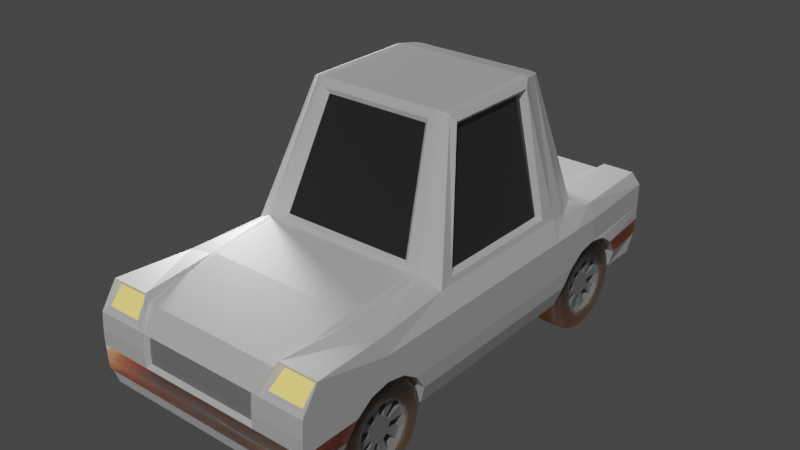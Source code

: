 # Source: picocar.blend  (saved by Blender 4.0.36; exported with 4.5.12 LTS)
import bpy
from mathutils import Matrix  # noqa: F401  (used for matrix-valued properties, if any)

bpy.ops.wm.read_factory_settings(use_empty=True)
scene = bpy.context.scene
scene.name = 'Scene'

# ---- materials (node trees are filled in below, after node groups)
mat_material_001 = bpy.data.materials.new('Material.001')
mat_material_001.use_transparent_shadow = False
mat_material_002 = bpy.data.materials.new('Material.002')
mat_material_002.use_transparent_shadow = False
mat_material_004 = bpy.data.materials.new('Material.004')
mat_material_004.use_transparent_shadow = False
mat_material_005 = bpy.data.materials.new('Material.005')
mat_material_005.use_transparent_shadow = False
mat_material_006 = bpy.data.materials.new('Material.006')
mat_material_006.use_transparent_shadow = False
mat_material_008 = bpy.data.materials.new('Material.008')
mat_material_008.use_transparent_shadow = False
mat_material_007 = bpy.data.materials.new('Material.007')
mat_material_007.use_transparent_shadow = False

# ---- material node trees
mat_material_001.use_nodes = True; mat_material_001.node_tree.nodes.clear()
_N = mat_material_001.node_tree.nodes; _L = mat_material_001.node_tree.links
n0 = _N.new('ShaderNodeBsdfPrincipled'); n0.name = 'Principled BSDF'; n0.location = (10, 300)
n0.distribution = 'GGX'
n0.subsurface_method = 'RANDOM_WALK_SKIN'
n0.inputs[0].default_value = (1.0, 1.0, 1.0, 1.0)
n0.inputs[2].default_value = 0.3819
n0.inputs[3].default_value = 1.45
n0.inputs[13].default_value = 0.7559
n0.inputs[27].default_value = (0.0, 0.0, 0.0, 1.0)
n0.inputs[28].default_value = 1.0
n1 = _N.new('ShaderNodeOutputMaterial'); n1.name = 'Material Output'; n1.location = (300, 300)
_L.new(n0.outputs[0], n1.inputs[0])
n1.is_active_output = True
mat_material_002.use_nodes = True; mat_material_002.node_tree.nodes.clear()
_N = mat_material_002.node_tree.nodes; _L = mat_material_002.node_tree.links
n0 = _N.new('ShaderNodeBsdfPrincipled'); n0.name = 'Principled BSDF'; n0.location = (10, 300)
n0.distribution = 'GGX'
n0.subsurface_method = 'RANDOM_WALK_SKIN'
n0.inputs[0].default_value = (0.0331, 0.0331, 0.0331, 1.0)
n0.inputs[2].default_value = 0.08268
n0.inputs[3].default_value = 1.45
n0.inputs[13].default_value = 1.0
n0.inputs[24].default_value = 0.1087
n0.inputs[27].default_value = (0.0, 0.0, 0.0, 1.0)
n0.inputs[28].default_value = 1.0
n1 = _N.new('ShaderNodeOutputMaterial'); n1.name = 'Material Output'; n1.location = (300, 300)
_L.new(n0.outputs[0], n1.inputs[0])
n1.is_active_output = True
mat_material_004.use_nodes = True; mat_material_004.node_tree.nodes.clear()
_N = mat_material_004.node_tree.nodes; _L = mat_material_004.node_tree.links
n0 = _N.new('ShaderNodeOutputMaterial'); n0.name = 'Material Output'; n0.location = (300, 300)
n1 = _N.new('ShaderNodeEmission'); n1.name = 'Emission'; n1.location = (10, 300)
n1.inputs[0].default_value = (1.0, 0.7381, 0.181, 1.0)
_L.new(n1.outputs[0], n0.inputs[0])
n0.is_active_output = True
mat_material_005.use_nodes = True; mat_material_005.node_tree.nodes.clear()
_N = mat_material_005.node_tree.nodes; _L = mat_material_005.node_tree.links
n0 = _N.new('ShaderNodeOutputMaterial'); n0.name = 'Material Output'; n0.location = (300, 300)
n1 = _N.new('ShaderNodeEmission'); n1.name = 'Emission'; n1.location = (10, 300)
n1.inputs[0].default_value = (1.0, 0.02661, 0.008336, 1.0)
_L.new(n1.outputs[0], n0.inputs[0])
n0.is_active_output = True
mat_material_006.use_nodes = True; mat_material_006.node_tree.nodes.clear()
_N = mat_material_006.node_tree.nodes; _L = mat_material_006.node_tree.links
n0 = _N.new('ShaderNodeBsdfPrincipled'); n0.name = 'Principled BSDF'; n0.location = (10, 300)
n0.distribution = 'GGX'
n0.subsurface_method = 'RANDOM_WALK_SKIN'
n0.inputs[0].default_value = (0.05781, 0.05781, 0.05781, 1.0)
n0.inputs[2].default_value = 1.0
n0.inputs[3].default_value = 1.45
n0.inputs[8].default_value = 1.0
n0.inputs[10].default_value = 0.3228
n0.inputs[27].default_value = (0.0, 0.0, 0.0, 1.0)
n0.inputs[28].default_value = 1.0
n1 = _N.new('ShaderNodeOutputMaterial'); n1.name = 'Material Output'; n1.location = (300, 300)
_L.new(n0.outputs[0], n1.inputs[0])
n1.is_active_output = True
mat_material_008.use_nodes = True; mat_material_008.node_tree.nodes.clear()
_N = mat_material_008.node_tree.nodes; _L = mat_material_008.node_tree.links
n0 = _N.new('ShaderNodeBsdfPrincipled'); n0.name = 'Principled BSDF'; n0.location = (10, 300)
n0.distribution = 'GGX'
n0.subsurface_method = 'RANDOM_WALK_SKIN'
n0.inputs[0].default_value = (0.3672, 0.3672, 0.3672, 1.0)
n0.inputs[2].default_value = 0.185
n0.inputs[3].default_value = 1.45
n0.inputs[13].default_value = 0.9331
n0.inputs[27].default_value = (0.0, 0.0, 0.0, 1.0)
n0.inputs[28].default_value = 1.0
n1 = _N.new('ShaderNodeOutputMaterial'); n1.name = 'Material Output'; n1.location = (300, 300)
_L.new(n0.outputs[0], n1.inputs[0])
n1.is_active_output = True
mat_material_007.use_nodes = True; mat_material_007.node_tree.nodes.clear()
_N = mat_material_007.node_tree.nodes; _L = mat_material_007.node_tree.links
n0 = _N.new('ShaderNodeBsdfPrincipled'); n0.name = 'Principled BSDF'; n0.location = (10, 300)
n0.distribution = 'GGX'
n0.subsurface_method = 'RANDOM_WALK_SKIN'
n0.inputs[0].default_value = (0.3672, 0.3672, 0.3672, 1.0)
n0.inputs[2].default_value = 0.185
n0.inputs[3].default_value = 1.45
n0.inputs[13].default_value = 0.9331
n0.inputs[27].default_value = (0.0, 0.0, 0.0, 1.0)
n0.inputs[28].default_value = 1.0
n1 = _N.new('ShaderNodeOutputMaterial'); n1.name = 'Material Output'; n1.location = (300, 300)
_L.new(n0.outputs[0], n1.inputs[0])
n1.is_active_output = True

# ---- world
world_world = bpy.data.worlds.new('World'); scene.world = world_world
world_world.use_nodes = True; world_world.node_tree.nodes.clear()
_N = world_world.node_tree.nodes; _L = world_world.node_tree.links
n0 = _N.new('ShaderNodeOutputWorld'); n0.name = 'World Output'; n0.location = (300, 300)
n1 = _N.new('ShaderNodeBackground'); n1.name = 'Background'; n1.location = (10, 300)
n1.inputs[0].default_value = (0.05088, 0.05088, 0.05088, 1.0)
_L.new(n1.outputs[0], n0.inputs[0])
n0.is_active_output = True
world_world.color = (0.05088, 0.05088, 0.05088)
world_world.use_sun_shadow = False
world_world.sun_shadow_jitter_overblur = 0.0

# ---- lights
light_sun = bpy.data.lights.new('Sun', 'SUN')
light_sun.transmission_factor = 0.0
light_sun.energy = 1.0
light_sun.shadow_soft_size = 0.125
light_point = bpy.data.lights.new('Point', 'POINT')
light_point.transmission_factor = 0.0
light_point.use_soft_falloff = False
light_point.energy = 323.5
light_point.shadow_soft_size = 0.25
light_point.shadow_maximum_resolution = 0.006
light_point.use_absolute_resolution = True

# ---- meshes
me_circle_001 = bpy.data.meshes.new('Circle.001')
me_circle_001.from_pydata([(1.246, -2.093, 2.135), (0.863, -2.169, 2.259), (0.5385, -2.386, 2.284), (0.3218, -2.711, 2.284), (0.2456, -3.093, 2.284), (0.3218, -3.476, 2.284), (0.5385, -3.8, 2.284), (0.863, -4.017, 2.259), (1.246, -4.093, 2.135), (1.246, 3.907, 2.135), (0.863, 3.831, 2.259), (0.5385, 3.614, 2.284), (0.3218, 3.289, 2.284), (0.2456, 2.907, 2.284), (0.3218, 2.524, 2.284), (0.5385, 2.2, 2.284), (0.863, 1.983, 2.259), (1.246, 1.907, 2.135), (0.2456, -4.97, 2.284), (0.3218, -4.97, 2.284), (0.5385, -4.97, 2.284), (0.863, -4.97, 2.259), (1.246, -4.893, 2.135), (1.246, 4.63, 2.135), (0.863, 4.813, 2.155), (0.5385, 4.813, 2.179), (0.3218, 4.813, 2.179), (0.2456, 4.813, 2.179), (-0.2337, -3.093, 2.284), (-0.2337, 2.907, 2.284), (-0.2094, 4.748, 2.108), (-0.534, -3.093, 2.181), (-0.534, 2.907, 2.153), (-0.3858, 4.731, 1.97), (0.863, -1.451, 2.259), (1.246, -1.451, 2.135), (0.5385, -1.451, 2.284), (0.3218, -1.451, 2.284), (0.2456, -1.451, 2.284), (-0.2337, -1.451, 2.284), (-0.7017, -1.224, 2.05), (-0.534, 2.492, 1.907), (-3.066, -0.5368, 1.568), (0.863, 1.609, 2.259), (1.246, 1.609, 2.135), (0.5385, 1.609, 2.284), (0.3218, 1.609, 2.284), (0.2456, 1.609, 2.284), (-0.2337, 1.609, 2.284), (-0.7017, 1.438, 2.05), (-3.066, 1.438, 1.568), (0.863, 1.809, 2.259), (1.246, 1.768, 2.135), (0.5385, 1.924, 2.284), (0.3218, 2.098, 2.284), (0.2456, 2.302, 2.284), (-0.2337, 2.302, 2.284), (-0.534, 2.078, 2.084), (-3.142, 1.889, 1.412), (0.863, -2.169, 1.358), (1.246, -2.093, 1.358), (0.5385, -2.386, 1.358), (0.3218, -2.711, 1.358), (0.2456, -3.093, 1.358), (0.3218, -3.476, 1.358), (0.5385, -3.8, 1.358), (0.863, -4.017, 1.358), (1.246, -4.093, 1.358), (1.246, 3.907, 1.358), (0.863, 3.831, 1.358), (0.5385, 3.614, 1.358), (0.3218, 3.289, 1.358), (0.2456, 2.907, 1.358), (0.3218, 2.524, 1.358), (0.5385, 2.2, 1.358), (0.863, 1.983, 1.358), (1.246, 1.907, 1.358), (0.2456, -4.97, 1.358), (0.3218, -4.97, 1.358), (0.5385, -4.97, 1.358), (0.863, -4.97, 1.358), (1.246, -4.893, 1.358), (1.246, 4.63, 1.358), (0.863, 4.813, 1.358), (0.5385, 4.813, 1.358), (0.3218, 4.813, 1.358), (0.2456, 4.813, 1.358), (-0.2337, 4.746, 1.429), (-0.6226, -3.093, 1.667), (-0.5301, 3.097, 1.515), (-0.3858, 4.731, 1.429), (1.246, -1.451, 1.358), (-0.7817, -1.65, 1.713), (-0.5789, 2.699, 1.82), (-3.225, -0.6393, 1.358), (1.246, 1.609, 1.358), (-3.234, 1.609, 1.358), (1.246, 1.768, 1.358), (-3.142, 2.03, 1.358), (-0.3604, 4.724, 1.235), (-0.5301, 3.097, 1.375), (0.2456, -4.899, 1.16), (0.3218, -4.899, 1.16), (-0.2337, 4.745, 1.23), (0.4664, -4.899, 1.16), (-0.4477, -4.619, 1.441), (-0.02743, -4.877, 1.16), (0.863, -4.97, 1.232), (1.246, -1.451, 1.232), (1.246, -2.093, 1.232), (1.246, -4.893, 1.232), (-0.6817, -3.093, 1.512), (-0.8893, -1.526, 1.333), (1.246, 1.907, 1.232), (1.246, 3.907, 1.232), (1.246, -4.093, 1.232), (-2.967, -0.6925, 1.057), (1.246, 4.63, 1.232), (0.863, 4.745, 1.23), (0.5385, 4.745, 1.23), (1.246, 1.609, 1.232), (0.3218, 4.745, 1.23), (-3.234, 1.609, 1.232), (0.2456, 4.745, 1.23), (1.246, 1.768, 1.232), (-2.708, 2.07, 0.9263), (-0.6079, 2.768, 1.652), (-3.184, -0.6045, 1.471), (-0.5827, -1.524, 2.084), (-0.5949, 1.767, 2.084), (-3.196, 1.609, 1.472), (-2.961, -0.479, 1.463), (-0.7641, -1.117, 1.945), (-0.7641, 1.356, 1.945), (-2.961, 1.356, 1.463), (1.246, -2.093, -2.135), (0.863, -2.169, -2.259), (0.5385, -2.386, -2.284), (0.3218, -2.711, -2.284), (0.2456, -3.093, -2.284), (0.3218, -3.476, -2.284), (0.5385, -3.8, -2.284), (0.863, -4.017, -2.259), (1.246, -4.093, -2.135), (1.246, 3.907, -2.135), (0.863, 3.831, -2.259), (0.5385, 3.614, -2.284), (0.3218, 3.289, -2.284), (0.2456, 2.907, -2.284), (0.3218, 2.524, -2.284), (0.5385, 2.2, -2.284), (0.863, 1.983, -2.259), (1.246, 1.907, -2.135), (0.2456, -4.97, -2.284), (0.3218, -4.97, -2.284), (0.5385, -4.97, -2.284), (0.863, -4.97, -2.259), (1.246, -4.893, -2.135), (1.246, 4.63, -2.135), (0.863, 4.813, -2.155), (0.5385, 4.813, -2.179), (0.3218, 4.813, -2.179), (0.2456, 4.813, -2.179), (-0.2337, -3.093, -2.284), (-0.2337, 2.907, -2.284), (-0.2094, 4.748, -2.108), (-0.534, -3.093, -2.181), (-0.534, 2.907, -2.153), (-0.3858, 4.731, -1.97), (0.863, -1.451, -2.259), (1.246, -1.451, -2.135), (0.5385, -1.451, -2.284), (0.3218, -1.451, -2.284), (0.2456, -1.451, -2.284), (-0.2337, -1.451, -2.284), (-0.7017, -1.224, -2.05), (-0.534, 2.492, -1.907), (-3.066, -0.5368, -1.568), (0.863, 1.609, -2.259), (1.246, 1.609, -2.135), (0.5385, 1.609, -2.284), (0.3218, 1.609, -2.284), (0.2456, 1.609, -2.284), (-0.2337, 1.609, -2.284), (-0.7017, 1.438, -2.05), (-3.066, 1.438, -1.568), (0.863, 1.809, -2.259), (1.246, 1.768, -2.135), (0.5385, 1.924, -2.284), (0.3218, 2.098, -2.284), (0.2456, 2.302, -2.284), (-0.2337, 2.302, -2.284), (-0.534, 2.078, -2.084), (-3.142, 1.889, -1.412), (0.863, -2.169, -1.358), (1.246, -2.093, -1.358), (0.5385, -2.386, -1.358), (0.3218, -2.711, -1.358), (0.2456, -3.093, -1.358), (0.3218, -3.476, -1.358), (0.5385, -3.8, -1.358), (0.863, -4.017, -1.358), (1.246, -4.093, -1.358), (1.246, 3.907, -1.358), (0.863, 3.831, -1.358), (0.5385, 3.614, -1.358), (0.3218, 3.289, -1.358), (0.2456, 2.907, -1.358), (0.3218, 2.524, -1.358), (0.5385, 2.2, -1.358), (0.863, 1.983, -1.358), (1.246, 1.907, -1.358), (0.2456, -4.97, -1.358), (0.3218, -4.97, -1.358), (0.5385, -4.97, -1.358), (0.863, -4.97, -1.358), (1.246, -4.893, -1.358), (1.246, 4.63, -1.358), (0.863, 4.813, -1.358), (0.5385, 4.813, -1.358), (0.3218, 4.813, -1.358), (0.2456, 4.813, -1.358), (-0.2337, 4.746, -1.429), (-0.6226, -3.093, -1.667), (-0.5301, 3.097, -1.515), (-0.3858, 4.731, -1.429), (1.246, -1.451, -1.358), (-0.7817, -1.65, -1.713), (-0.5789, 2.699, -1.82), (-3.225, -0.6393, -1.358), (1.246, 1.609, -1.358), (-3.234, 1.609, -1.358), (1.246, 1.768, -1.358), (-3.142, 2.03, -1.358), (-0.3604, 4.724, -1.235), (-0.5301, 3.097, -1.375), (0.2456, -4.899, -1.16), (0.3218, -4.97, -1.232), (-0.2337, 4.745, -1.23), (0.4664, -4.899, -1.16), (-0.4477, -4.619, -1.441), (-0.02743, -4.877, -1.16), (0.863, -4.97, -1.232), (1.246, -1.451, -1.232), (1.246, -2.093, -1.232), (1.246, -4.893, -1.232), (-0.6817, -3.093, -1.512), (-0.8893, -1.526, -1.333), (1.246, 1.907, -1.232), (1.246, 3.907, -1.232), (1.246, -4.093, -1.232), (-2.967, -0.6925, -1.057), (1.246, 4.63, -1.232), (0.863, 4.745, -1.23), (-0.6079, 2.768, -1.652), (0.5385, 4.745, -1.23), (1.246, 1.609, -1.232), (0.3218, 4.745, -1.23), (-3.234, 1.609, -1.232), (0.2456, 4.745, -1.23), (1.246, 1.768, -1.232), (-2.708, 2.07, -0.9263), (-3.184, -0.6045, -1.471), (-0.5827, -1.524, -2.084), (-0.5949, 1.767, -2.084), (-3.196, 1.609, -1.472), (-2.961, -0.479, -1.463), (-0.7641, -1.117, -1.945), (-0.7641, 1.356, -1.945), (-2.961, 1.356, -1.463), (-3.234, -0.6661, 1.232), (-0.7817, -1.65, 1.557), (-0.7817, -1.65, -1.557), (-3.234, -0.6661, -1.232), (-3.071, -0.7316, 1.133), (-0.841, -1.626, 1.429), (-0.841, -1.626, -1.429), (-3.071, -0.7316, -1.133), (-0.09936, -4.942, 2.284), (-0.5904, -4.619, 2.284), (-0.09936, -4.942, 1.358), (-0.5977, -4.619, 1.505), (-0.09936, -4.942, -2.284), (-0.5904, -4.619, -2.284), (-0.09936, -4.942, -1.358), (-0.5977, -4.619, -1.505), (0.2456, -4.97, 1.232), (-0.09936, -4.942, 1.232), (0.5385, -4.97, 1.232), (0.3218, -4.97, 1.232), (0.5385, -4.97, -1.232), (-0.09936, -4.942, -1.232), (0.2456, -4.97, -1.232), (0.3218, -4.899, -1.16), (0.8096, -5.12, 2.005), (0.5919, -5.12, 2.027), (0.8096, -5.12, 1.205), (0.5919, -5.12, 1.205), (0.5919, -5.12, 1.093), (0.8096, -5.12, 1.093), (0.8096, -5.12, -2.005), (0.5919, -5.12, -2.027), (0.8096, -5.12, -1.205), (0.5919, -5.12, -1.205), (0.5919, -5.12, -1.093), (0.8096, -5.12, -1.093), (0.5907, 4.981, 1.961), (0.8108, 4.981, 1.94), (0.5907, 4.981, 1.222), (0.8108, 4.981, 1.222), (0.8108, 4.92, 1.107), (0.5907, 4.92, 1.107), (0.5907, 4.981, -1.961), (0.8108, 4.981, -1.94), (0.5907, 4.981, -1.222), (0.8108, 4.981, -1.222), (0.8108, 4.92, -1.107), (0.5907, 4.92, -1.107), (-3.142, 2.078, 1.232), (-0.7143, 2.522, 1.242), (-3.142, 2.078, -1.232), (-0.7143, 2.522, -1.242), (-0.6337, 2.687, 1.433), (-0.6337, 2.687, -1.433), (-2.879, 2.138, 1.069), (-2.879, 2.138, -1.069), (-0.1498, -4.874, 2.232), (-0.1989, -4.839, 2.181), (-0.4918, -4.567, 2.181), (-0.5405, -4.576, 2.232), (-0.1989, -4.839, 1.494), (-0.1498, -4.874, 1.427), (-0.5471, -4.576, 1.544), (-0.4975, -4.567, 1.583), (-0.1989, -4.839, -2.181), (-0.1498, -4.874, -2.232), (-0.5405, -4.576, -2.232), (-0.4918, -4.567, -2.181), (-0.1498, -4.874, -1.427), (-0.1989, -4.839, -1.494), (-0.4975, -4.567, -1.583), (-0.5471, -4.576, -1.544), (-0.05469, 4.746, 2.108), (0.01624, 2.907, 2.284), (0.01624, -3.093, 2.284), (0.08053, -4.957, 2.284), (0.01624, -1.451, 2.284), (0.01624, 1.609, 2.284), (0.01624, 2.302, 2.284), (-0.05469, 4.746, 1.429), (0.08054, -4.957, 1.358), (0.08054, -4.957, 1.232), (0.01624, 4.745, 1.23), (-0.05469, 4.746, -2.108), (0.01624, 2.907, -2.284), (0.01624, -3.093, -2.284), (0.08053, -4.957, -2.284), (0.01624, -1.451, -2.284), (0.01624, 1.609, -2.284), (0.01624, 2.302, -2.284), (-0.05469, 4.746, -1.429), (0.08054, -4.957, -1.358), (0.08054, -4.957, -1.232), (0.01624, 4.745, -1.23), (0.115, -4.889, 1.16), (0.115, -4.889, -1.16), (-0.4564, 4.792, 2.004), (-0.2337, 4.813, 2.179), (-0.4564, 4.792, 1.358), (-0.2337, 4.813, 1.358), (-0.4564, 4.792, -2.004), (-0.2337, 4.813, -2.179), (-0.4564, 4.792, -1.358), (-0.2337, 4.813, -1.358), (0.01624, 4.813, 2.179), (0.01624, 4.813, 1.358), (0.01624, 4.813, -2.179), (0.01624, 4.813, -1.358)], [], [(52, 17, 16, 51), (53, 51, 16, 15), (54, 53, 15, 14), (55, 54, 14, 13), (6, 20, 21, 7), (4, 18, 19, 5), (7, 21, 22, 8), (5, 19, 20, 6), (9, 23, 24, 10), (12, 26, 27, 13), (10, 24, 25, 11), (11, 25, 26, 12), (374, 367, 29, 343), (344, 28, 278, 345), (348, 343, 29, 56), (367, 366, 32, 29), (28, 31, 279, 278), (56, 29, 32, 57), (28, 39, 128, 31), (344, 346, 39, 28), (4, 3, 37, 38), (3, 2, 36, 37), (2, 1, 34, 36), (0, 35, 34, 1), (57, 32, 41), (50, 42, 131, 134), (39, 48, 129, 128), (346, 347, 48, 39), (38, 37, 46, 47), (37, 36, 45, 46), (36, 34, 43, 45), (35, 44, 43, 34), (129, 57, 58, 130), (48, 56, 57, 129), (347, 348, 56, 48), (47, 46, 54, 55), (46, 45, 53, 54), (45, 43, 51, 53), (44, 52, 51, 43), (57, 41, 58), (130, 58, 98, 96), (21, 80, 81, 22), (13, 72, 71, 12), (331, 280, 278, 326), (13, 14, 73, 72), (14, 15, 74, 73), (128, 127, 94, 92), (0, 1, 59, 60), (35, 0, 60, 91), (15, 16, 75, 74), (1, 2, 61, 59), (16, 17, 76, 75), (342, 349, 87, 30), (2, 3, 62, 61), (22, 81, 67, 8), (44, 35, 91, 95), (3, 4, 63, 62), (23, 82, 83, 24), (17, 52, 97, 76), (5, 64, 63, 4), (118, 310, 309, 83), (52, 44, 95, 97), (345, 350, 77, 18), (6, 65, 64, 5), (41, 32, 89, 93), (25, 84, 85, 26), (31, 128, 92, 88), (7, 66, 65, 6), (58, 41, 93, 98), (26, 85, 86, 27), (31, 88, 281, 279), (8, 67, 66, 7), (9, 68, 82, 23), (18, 77, 78, 19), (366, 368, 89, 32), (10, 69, 68, 9), (19, 78, 79, 20), (30, 87, 90, 33), (127, 130, 96, 94), (11, 70, 69, 10), (290, 304, 298, 288), (12, 71, 70, 11), (59, 66, 67, 60), (69, 75, 76, 68), (70, 74, 75, 69), (71, 73, 74, 70), (72, 73, 71), (61, 65, 66, 59), (62, 64, 65, 61), (63, 64, 62), (238, 234, 99, 103), (293, 239, 104, 102), (240, 291, 287, 105), (156, 300, 301, 155), (243, 108, 109, 244), (242, 245, 110, 107), (246, 111, 271, 272), (245, 250, 115, 110), (247, 112, 116, 251), (244, 109, 115, 250), (252, 253, 118, 117), (256, 120, 108, 243), (253, 316, 310, 118), (255, 257, 121, 119), (273, 270, 122, 258), (257, 259, 123, 121), (260, 124, 120, 256), (249, 252, 117, 114), (258, 122, 318, 320), (363, 238, 103, 352), (126, 100, 235, 254), (365, 236, 101, 364), (246, 240, 105, 111), (248, 249, 114, 113), (234, 235, 100, 99), (236, 293, 102, 101), (76, 97, 124, 113), (88, 111, 105, 281), (98, 93, 126, 318), (350, 351, 286, 77), (93, 89, 100, 126), (375, 352, 103, 369), (96, 98, 318, 122), (68, 114, 117, 82), (97, 95, 120, 124), (85, 121, 123, 86), (94, 96, 122, 270), (84, 119, 121, 85), (60, 67, 115, 109), (95, 91, 108, 120), (119, 311, 317, 255), (82, 117, 118, 83), (92, 94, 270, 271), (81, 110, 115, 67), (76, 113, 114, 68), (88, 92, 271, 111), (80, 107, 110, 81), (91, 60, 109, 108), (107, 299, 305, 242), (281, 105, 287, 280), (78, 289, 288, 79), (369, 103, 99, 368), (77, 286, 289, 78), (368, 99, 100, 89), (40, 42, 127, 128), (49, 40, 128, 129), (42, 50, 130, 127), (50, 49, 129, 130), (132, 133, 134, 131), (42, 40, 132, 131), (49, 50, 134, 133), (40, 49, 133, 132), (187, 186, 151, 152), (188, 150, 151, 186), (189, 149, 150, 188), (190, 148, 149, 189), (141, 142, 156, 155), (139, 140, 154, 153), (142, 143, 157, 156), (140, 141, 155, 154), (144, 145, 159, 158), (147, 148, 162, 161), (145, 146, 160, 159), (146, 147, 161, 160), (376, 354, 164, 371), (355, 356, 282, 163), (359, 191, 164, 354), (371, 164, 167, 370), (163, 282, 283, 166), (191, 192, 167, 164), (163, 166, 263, 174), (355, 163, 174, 357), (139, 173, 172, 138), (138, 172, 171, 137), (137, 171, 169, 136), (135, 136, 169, 170), (192, 176, 167), (185, 269, 266, 177), (174, 263, 264, 183), (357, 174, 183, 358), (173, 182, 181, 172), (172, 181, 180, 171), (171, 180, 178, 169), (170, 169, 178, 179), (264, 265, 193, 192), (183, 264, 192, 191), (358, 183, 191, 359), (182, 190, 189, 181), (181, 189, 188, 180), (180, 188, 186, 178), (179, 178, 186, 187), (192, 193, 176), (265, 231, 233, 193), (156, 157, 216, 215), (148, 147, 206, 207), (335, 282, 284, 338), (148, 207, 208, 149), (149, 208, 209, 150), (263, 227, 229, 262), (135, 195, 194, 136), (170, 226, 195, 135), (150, 209, 210, 151), (136, 194, 196, 137), (151, 210, 211, 152), (353, 165, 222, 360), (137, 196, 197, 138), (157, 143, 202, 216), (179, 230, 226, 170), (138, 197, 198, 139), (158, 159, 218, 217), (152, 211, 232, 187), (140, 139, 198, 199), (83, 309, 307, 24), (187, 232, 230, 179), (356, 153, 212, 361), (141, 140, 199, 200), (176, 228, 224, 167), (160, 161, 220, 219), (166, 223, 227, 263), (142, 141, 200, 201), (193, 233, 228, 176), (161, 162, 221, 220), (166, 283, 285, 223), (143, 142, 201, 202), (144, 158, 217, 203), (153, 154, 213, 212), (370, 167, 224, 372), (145, 144, 203, 204), (154, 155, 214, 213), (165, 168, 225, 222), (262, 229, 231, 265), (146, 145, 204, 205), (79, 297, 295, 20), (147, 146, 205, 206), (194, 195, 202, 201), (204, 203, 211, 210), (205, 204, 210, 209), (206, 205, 209, 208), (207, 206, 208), (196, 194, 201, 200), (197, 196, 200, 199), (198, 197, 199), (125, 319, 321, 261), (211, 248, 260, 232), (223, 285, 240, 246), (233, 320, 254, 228), (361, 212, 292, 362), (228, 254, 235, 224), (377, 373, 238, 363), (231, 258, 320, 233), (203, 217, 252, 249), (232, 260, 256, 230), (220, 221, 259, 257), (229, 273, 258, 231), (219, 220, 257, 255), (195, 244, 250, 202), (230, 256, 243, 226), (218, 315, 316, 253), (217, 218, 253, 252), (227, 272, 273, 229), (216, 202, 250, 245), (211, 203, 249, 248), (223, 246, 272, 227), (215, 216, 245, 242), (226, 243, 244, 195), (155, 301, 303, 214), (285, 284, 291, 240), (213, 214, 290, 237), (373, 372, 234, 238), (212, 213, 237, 292), (372, 224, 235, 234), (175, 263, 262, 177), (184, 264, 263, 175), (177, 262, 265, 185), (185, 265, 264, 184), (267, 266, 269, 268), (177, 266, 267, 175), (184, 268, 269, 185), (175, 267, 268, 184), (248, 113, 124, 260), (274, 275, 271, 270), (275, 276, 272, 271), (277, 274, 270, 273), (276, 277, 273, 272), (116, 112, 275, 274), (112, 247, 276, 275), (251, 116, 274, 277), (247, 251, 277, 276), (328, 333, 330, 327), (336, 283, 282, 335), (332, 281, 280, 331), (329, 279, 281, 332), (337, 334, 339, 340), (338, 284, 285, 341), (341, 285, 283, 336), (364, 351, 287, 106), (104, 288, 289, 102), (102, 289, 286, 101), (239, 290, 288, 104), (106, 287, 291, 241), (365, 362, 292, 236), (293, 237, 290, 239), (236, 292, 237, 293), (295, 297, 296, 294), (304, 305, 299, 298), (297, 298, 299, 296), (301, 300, 302, 303), (303, 302, 305, 304), (215, 302, 300, 156), (20, 295, 294, 21), (80, 296, 299, 107), (21, 294, 296, 80), (242, 305, 302, 215), (214, 303, 304, 290), (288, 298, 297, 79), (307, 309, 308, 306), (316, 317, 311, 310), (309, 310, 311, 308), (313, 312, 314, 315), (315, 314, 317, 316), (255, 317, 314, 219), (160, 312, 313, 159), (219, 314, 312, 160), (24, 307, 306, 25), (84, 308, 311, 119), (159, 313, 315, 218), (25, 306, 308, 84), (322, 324, 318, 126), (324, 325, 320, 318), (323, 322, 126, 254), (325, 323, 254, 320), (321, 319, 322, 323), (319, 125, 324, 322), (125, 261, 325, 324), (261, 321, 323, 325), (327, 326, 329, 328), (331, 330, 333, 332), (332, 333, 328, 329), (326, 327, 330, 331), (335, 334, 337, 336), (339, 338, 341, 340), (340, 341, 336, 337), (334, 335, 338, 339), (326, 278, 279, 329), (241, 291, 362, 365), (101, 286, 351, 364), (221, 377, 363, 259), (284, 361, 362, 291), (282, 356, 361, 284), (162, 376, 377, 221), (182, 358, 359, 190), (173, 357, 358, 182), (139, 355, 357, 173), (190, 359, 354, 148), (139, 153, 356, 355), (162, 148, 354, 376), (86, 123, 352, 375), (280, 287, 351, 350), (241, 365, 364, 106), (259, 363, 352, 123), (278, 280, 350, 345), (27, 86, 375, 374), (47, 55, 348, 347), (38, 47, 347, 346), (4, 38, 346, 344), (55, 13, 343, 348), (4, 344, 345, 18), (27, 374, 343, 13), (33, 366, 367, 30), (87, 369, 368, 90), (90, 368, 366, 33), (165, 371, 370, 168), (225, 372, 373, 222), (168, 370, 372, 225), (30, 367, 374, 342), (349, 375, 369, 87), (353, 376, 371, 165), (222, 373, 377, 360), (360, 377, 376, 353), (342, 374, 375, 349)])
me_circle_001.polygons.foreach_set('material_index', [0, 0, 0, 0, 4, 0, 0, 0, 0, 0, 4, 0, 0, 0, 0, 0, 0, 0, 0, 0, 0, 0, 0, 0, 0, 0, 0, 0, 0, 0, 0, 0, 0, 0, 0, 0, 0, 0, 0, 0, 0, 0, 0, 0, 0, 0, 0, 0, 0, 0, 0, 0, 3, 0, 0, 0, 0, 0, 0, 0, 4, 0, 0, 0, 0, 0, 0, 0, 0, 0, 0, 0, 0, 0, 0, 0, 0, 3, 0, 0, 4, 0, 0, 0, 0, 0, 0, 0, 0, 0, 0, 5, 0, 4, 0, 0, 0, 0, 1, 0, 0, 0, 4, 0, 0, 0, 0, 0, 0, 0, 0, 5, 0, 0, 0, 5, 0, 0, 0, 0, 0, 0, 0, 0, 0, 0, 0, 0, 0, 0, 4, 0, 0, 0, 0, 0, 0, 0, 4, 0, 0, 0, 0, 0, 0, 0, 0, 0, 1, 0, 0, 0, 0, 0, 0, 0, 4, 0, 0, 0, 0, 0, 4, 0, 0, 0, 0, 0, 0, 0, 0, 0, 0, 0, 0, 0, 0, 0, 0, 0, 0, 0, 0, 0, 0, 0, 0, 0, 0, 0, 0, 0, 0, 0, 0, 0, 0, 0, 0, 0, 0, 0, 0, 0, 3, 0, 0, 0, 0, 0, 0, 0, 4, 0, 0, 0, 0, 0, 0, 0, 0, 0, 0, 0, 0, 0, 0, 0, 0, 3, 0, 0, 4, 0, 0, 0, 0, 0, 0, 0, 0, 0, 1, 0, 0, 0, 0, 0, 0, 0, 0, 0, 0, 0, 0, 0, 0, 4, 0, 0, 0, 0, 0, 0, 0, 4, 0, 0, 0, 0, 0, 0, 0, 0, 0, 1, 0, 0, 0, 0, 0, 0, 0, 0, 0, 0, 0, 0, 2, 0, 0, 0, 2, 0, 0, 0, 0, 0, 0, 0, 0, 0, 0, 4, 4, 4, 4, 4, 4, 4, 4, 4, 4, 4, 4, 4, 4, 4, 4, 4, 4, 4, 4, 4, 4, 4, 4, 0, 0, 0, 0, 0, 0, 0, 0, 0, 0, 0, 0, 0, 0, 0, 0, 0, 0, 0, 0, 0, 0, 0, 0, 0, 0, 0, 0, 0, 0, 0, 5, 0, 0, 0, 0, 0, 0, 0, 0, 0, 0, 0, 0, 0, 0, 0, 0, 0, 0, 0, 0, 0])
_uv = me_circle_001.uv_layers.new(name='UVMap')
_uv.uv.foreach_set('vector', [0.0, 0.0, 0.0, 0.0, 0.0, 0.0, 0.0, 0.0, 0.0, 0.0, 0.0, 0.0, 0.0, 0.0, 0.0, 0.0, 0.0, 0.0, 0.0, 0.0, 0.0, 0.0, 0.0, 0.0, 0.0, 0.0, 0.0, 0.0, 0.0, 0.0, 0.0, 0.0, 0.0, 0.0, 0.0, 0.0, 0.0, 0.0, 0.0, 0.0, 0.0, 0.0, 0.0, 0.0, 0.0, 0.0, 0.0, 0.0, 0.0, 0.0, 0.0, 0.0, 0.0, 0.0, 0.0, 0.0, 0.0, 0.0, 0.0, 0.0, 0.0, 0.0, 0.0, 0.0, 0.0, 0.0, 0.0, 0.0, 0.0, 0.0, 0.0, 0.0, 0.0, 0.0, 0.0, 0.0, 0.0, 0.0, 0.0, 0.0, 0.0, 0.0, 0.0, 0.0, 0.0, 0.0, 0.0, 0.0, 0.0, 0.0, 0.0, 0.0, 0.0, 0.0, 0.0, 0.0, 0.0, 0.0, 0.0, 0.0, 0.0, 0.0, 0.0, 0.0, 0.0, 0.0, 0.0, 0.0, 0.0, 0.0, 0.0, 0.0, 0.0, 0.0, 0.0, 0.0, 0.0, 0.0, 0.0, 0.0, 0.0, 0.0, 0.0, 0.0, 0.0, 0.0, 0.0, 0.0, 0.0, 0.0, 0.0, 0.0, 0.0, 0.0, 0.0, 0.0, 0.0, 0.0, 0.0, 0.0, 0.0, 0.0, 0.0, 0.0, 0.0, 0.0, 0.0, 0.0, 0.0, 0.0, 0.0, 0.0, 0.0, 0.0, 0.0, 0.0, 0.0, 0.0, 0.0, 0.0, 0.0, 0.0, 0.0, 0.0, 0.0, 0.0, 0.0, 0.0, 0.0, 0.0, 0.0, 0.0, 0.0, 0.0, 0.0, 0.0, 0.0, 0.0, 0.0, 0.0, 0.0, 0.0, 0.0, 0.0, 0.0, 0.0, 0.0, 0.0, 0.0, 0.0, 0.0, 0.0, 0.0, 0.0, 0.0, 0.0, 0.0, 0.0, 0.0, 0.0, 0.0, 0.0, 0.0, 0.0, 0.0, 0.0, 0.0, 0.0, 0.0, 0.0, 0.0, 0.0, 0.0, 0.0, 0.0, 0.0, 0.0, 0.0, 0.0, 0.0, 0.0, 0.0, 0.0, 0.0, 0.0, 0.0, 0.0, 0.0, 0.0, 0.0, 0.0, 0.0, 0.0, 0.0, 0.0, 0.0, 0.0, 0.0, 0.0, 0.0, 0.0, 0.0, 0.0, 0.0, 0.0, 0.0, 0.0, 0.0, 0.0, 0.0, 0.0, 0.0, 0.0, 0.0, 0.0, 0.0, 0.0, 0.0, 0.0, 0.0, 0.0, 0.0, 0.0, 0.0, 0.0, 0.0, 0.0, 0.0, 0.0, 0.0, 0.0, 0.0, 0.0, 0.0, 0.0, 0.0, 0.0, 0.0, 0.0, 0.0, 0.0, 0.0, 0.0, 0.0, 0.0, 0.0, 0.0, 0.0, 0.0, 0.0, 0.0, 0.0, 0.0, 0.0, 0.0, 0.0, 0.0, 0.0, 0.0, 0.0, 0.0, 0.0, 0.0, 0.0, 0.0, 0.0, 0.0, 0.0, 0.0, 0.0, 0.0, 0.0, 0.0, 0.0, 0.0, 0.0, 0.0, 0.0, 0.0, 0.0, 0.0, 0.0, 0.0, 0.0, 0.0, 0.0, 0.0, 0.0, 0.0, 0.0, 0.0, 0.0, 0.0, 0.0, 0.0, 0.0, 0.0, 0.0, 0.0, 0.0, 0.0, 0.0, 0.0, 0.0, 0.0, 0.0, 0.0, 0.0, 0.0, 0.0, 0.0, 0.0, 0.0, 0.0, 0.0, 0.0, 0.0, 0.0, 0.0, 0.0, 0.0, 0.0, 0.0, 0.0, 0.0, 0.0, 0.0, 0.0, 0.0, 0.0, 0.0, 0.0, 0.0, 0.0, 0.0, 0.0, 0.0, 0.0, 0.0, 0.0, 0.0, 0.0, 0.0, 0.0, 0.0, 0.0, 0.0, 0.0, 0.0, 0.0, 0.0, 0.0, 0.0, 0.0, 0.0, 0.0, 0.0, 0.0, 0.0, 0.0, 0.0, 0.0, 0.0, 0.0, 0.0, 0.0, 0.0, 0.0, 0.0, 0.0, 0.0, 0.0, 0.0, 0.0, 0.0, 0.0, 0.0, 0.0, 0.0, 0.0, 0.0, 0.0, 0.0, 0.0, 0.0, 0.0, 0.0, 0.0, 0.0, 0.0, 0.0, 0.0, 0.0, 0.0, 0.0, 0.0, 0.0, 0.0, 0.0, 0.0, 0.0, 0.0, 0.0, 0.0, 0.0, 0.0, 0.0, 0.0, 0.0, 0.0, 0.0, 0.0, 0.0, 0.0, 0.0, 0.0, 0.0, 0.0, 0.0, 0.0, 0.0, 0.0, 0.0, 0.0, 0.0, 0.0, 0.0, 0.0, 0.0, 0.0, 0.0, 0.0, 0.0, 0.0, 0.0, 0.0, 0.0, 0.0, 0.0, 0.0, 0.0, 0.0, 0.0, 0.0, 0.0, 0.0, 0.0, 0.0, 0.0, 0.0, 0.0, 0.0, 0.0, 0.0, 0.0, 0.0, 0.0, 0.0, 0.0, 0.0, 0.0, 0.0, 0.0, 0.0, 0.0, 0.0, 0.0, 0.0, 0.0, 0.0, 0.0, 0.0, 0.0, 0.0, 0.0, 0.0, 0.0, 0.0, 0.0, 0.0, 0.0, 0.0, 0.0, 0.0, 0.0, 0.0, 0.0, 0.0, 0.0, 0.0, 0.0, 0.0, 0.0, 0.0, 0.0, 0.0, 0.0, 0.0, 0.0, 0.0, 0.0, 0.0, 0.0, 0.0, 0.0, 0.0, 0.0, 0.0, 0.0, 0.0, 0.0, 0.0, 0.0, 0.0, 0.0, 0.0, 0.0, 0.0, 0.0, 0.0, 0.0, 0.0, 0.0, 0.0, 0.0, 0.0, 0.0, 0.0, 0.0, 0.0, 0.0, 0.0, 0.0, 0.0, 0.0, 0.0, 0.0, 0.0, 0.0, 0.0, 0.0, 0.0, 0.0, 0.0, 0.0, 0.0, 0.0, 0.0, 0.0, 0.0, 0.0, 0.0, 0.0, 0.0, 0.0, 0.0, 0.0, 0.0, 0.0, 0.0, 0.0, 0.0, 0.0, 0.0, 0.0, 0.0, 0.0, 0.0, 0.0, 0.0, 0.0, 0.0, 0.0, 0.0, 0.0, 0.0, 0.0, 0.0, 0.0, 0.0, 0.0, 0.0, 0.0, 0.0, 0.0, 0.0, 0.0, 0.0, 0.0, 0.0, 0.0, 0.0, 0.0, 0.0, 0.0, 0.0, 0.0, 0.0, 0.0, 0.0, 0.0, 0.0, 0.0, 0.0, 0.0, 0.0, 0.0, 0.0, 0.0, 0.0, 0.0, 0.0, 0.0, 0.0, 0.0, 0.0, 0.0, 0.0, 0.0, 0.0, 0.0, 0.0, 0.0, 0.0, 0.0, 0.0, 0.0, 0.0, 0.0, 0.0, 0.0, 0.0, 0.0, 0.0, 0.0, 0.0, 0.0, 0.0, 0.0, 0.0, 0.0, 0.0, 0.0, 0.0, 0.0, 0.0, 0.0, 0.0, 0.0, 0.0, 0.0, 0.0, 0.0, 0.0, 0.0, 0.0, 0.0, 0.0, 0.0, 0.0, 0.0, 0.0, 0.0, 0.0, 0.0, 0.0, 0.0, 0.0, 0.0, 0.0, 0.0, 0.0, 0.0, 0.0, 0.0, 0.0, 0.0, 0.0, 0.0, 0.0, 0.0, 0.0, 0.0, 0.0, 0.0, 0.0, 0.0, 0.0, 0.0, 0.0, 0.0, 0.0, 0.0, 0.0, 0.0, 0.0, 0.0, 0.0, 0.0, 0.0, 0.0, 0.0, 0.0, 0.0, 0.0, 0.0, 0.0, 0.0, 0.0, 0.0, 0.0, 0.0, 0.0, 0.0, 0.0, 0.0, 0.0, 0.0, 0.0, 0.0, 0.0, 0.0, 0.0, 0.0, 0.0, 0.0, 0.0, 0.0, 0.0, 0.0, 0.0, 0.0, 0.0, 0.0, 0.0, 0.0, 0.0, 0.0, 0.0, 0.0, 0.0, 0.0, 0.0, 0.0, 0.0, 0.0, 0.0, 0.0, 0.0, 0.0, 0.0, 0.0, 0.0, 0.0, 0.0, 0.0, 0.0, 0.0, 0.0, 0.0, 0.0, 0.0, 0.0, 0.0, 0.0, 0.0, 0.0, 0.0, 0.0, 0.0, 0.0, 0.0, 0.0, 0.0, 0.0, 0.0, 0.0, 0.0, 0.0, 0.0, 0.0, 0.0, 0.0, 0.0, 0.0, 0.0, 0.0, 0.0, 0.0, 0.0, 0.0, 0.0, 0.0, 0.0, 0.0, 0.0, 0.0, 0.0, 0.0, 0.0, 0.0, 0.0, 0.0, 0.0, 0.0, 0.0, 0.0, 0.0, 0.0, 0.0, 0.0, 0.0, 0.0, 0.0, 0.0, 0.0, 0.0, 0.0, 0.0, 0.0, 0.0, 0.0, 0.0, 0.0, 0.0, 0.0, 0.0, 0.0, 0.0, 0.0, 0.0, 0.0, 0.0, 0.0, 0.0, 0.0, 0.0, 0.0, 0.0, 0.0, 0.0, 0.0, 0.0, 0.0, 0.0, 0.0, 0.0, 0.0, 0.0, 0.0, 0.0, 0.0, 0.0, 0.0, 0.0, 0.0, 0.0, 0.0, 0.0, 0.0, 0.0, 0.0, 0.0, 0.0, 0.0, 0.0, 0.0, 0.0, 0.0, 0.0, 0.0, 0.0, 0.0, 0.0, 0.0, 0.0, 0.0, 0.0, 0.0, 0.0, 0.0, 0.0, 0.0, 0.0, 0.0, 0.0, 0.0, 0.0, 0.0, 0.0, 0.0, 0.0, 0.0, 0.0, 0.0, 0.0, 0.0, 0.0, 0.0, 0.0, 0.0, 0.0, 0.0, 0.0, 0.0, 0.0, 0.0, 0.0, 0.0, 0.0, 0.0, 0.0, 0.0, 0.0, 0.0, 0.0, 0.0, 0.0, 0.0, 0.0, 0.0, 0.0, 0.0, 0.0, 0.0, 0.0, 0.0, 0.0, 0.0, 0.0, 0.0, 0.0, 0.0, 0.0, 0.0, 0.0, 0.0, 0.0, 0.0, 0.0, 0.0, 0.0, 0.0, 0.0, 0.0, 0.0, 0.0, 0.0, 0.0, 0.0, 0.0, 0.0, 0.0, 0.0, 0.0, 0.0, 0.0, 0.0, 0.0, 0.0, 0.0, 0.0, 0.0, 0.0, 0.0, 0.0, 0.0, 0.0, 0.0, 0.0, 0.0, 0.0, 0.0, 0.0, 0.0, 0.0, 0.0, 0.0, 0.0, 0.0, 0.0, 0.0, 0.0, 0.0, 0.0, 0.0, 0.0, 0.0, 0.0, 0.0, 0.0, 0.0, 0.0, 0.0, 0.0, 0.0, 0.0, 0.0, 0.0, 0.0, 0.0, 0.0, 0.0, 0.0, 0.0, 0.0, 0.0, 0.0, 0.0, 0.0, 0.0, 0.0, 0.0, 0.0, 0.0, 0.0, 0.0, 0.0, 0.0, 0.0, 0.0, 0.0, 0.0, 0.0, 0.0, 0.0, 0.0, 0.0, 0.0, 0.0, 0.0, 0.0, 0.0, 0.0, 0.0, 0.0, 0.0, 0.0, 0.0, 0.0, 0.0, 0.0, 0.0, 0.0, 0.0, 0.0, 0.0, 0.0, 0.0, 0.0, 0.0, 0.0, 0.0, 0.0, 0.0, 0.0, 0.0, 0.0, 0.0, 0.0, 0.0, 0.0, 0.0, 0.0, 0.0, 0.0, 0.0, 0.0, 0.0, 0.0, 0.0, 0.0, 0.0, 0.0, 0.0, 0.0, 0.0, 0.0, 0.0, 0.0, 0.0, 0.0, 0.0, 0.0, 0.0, 0.0, 0.0, 0.0, 0.0, 0.0, 0.0, 0.0, 0.0, 0.0, 0.0, 0.0, 0.0, 0.0, 0.0, 0.0, 0.0, 0.0, 0.0, 0.0, 0.0, 0.0, 0.0, 0.0, 0.0, 0.0, 0.0, 0.0, 0.0, 0.0, 0.0, 0.0, 0.0, 0.0, 0.0, 0.0, 0.0, 0.0, 0.0, 0.0, 0.0, 0.0, 0.0, 0.0, 0.0, 0.0, 0.0, 0.0, 0.0, 0.0, 0.0, 0.0, 0.0, 0.0, 0.0, 0.0, 0.0, 0.0, 0.0, 0.0, 0.0, 0.0, 0.0, 0.0, 0.0, 0.0, 0.0, 0.0, 0.0, 0.0, 0.0, 0.0, 0.0, 0.0, 0.0, 0.0, 0.0, 0.0, 0.0, 0.0, 0.0, 0.0, 0.0, 0.0, 0.0, 0.0, 0.0, 0.0, 0.0, 0.0, 0.0, 0.0, 0.0, 0.0, 0.0, 0.0, 0.0, 0.0, 0.0, 0.0, 0.0, 0.0, 0.0, 0.0, 0.0, 0.0, 0.0, 0.0, 0.0, 0.0, 0.0, 0.0, 0.0, 0.0, 0.0, 0.0, 0.0, 0.0, 0.0, 0.0, 0.0, 0.0, 0.0, 0.0, 0.0, 0.0, 0.0, 0.0, 0.0, 0.0, 0.0, 0.0, 0.0, 0.0, 0.0, 0.0, 0.0, 0.0, 0.0, 0.0, 0.0, 0.0, 0.0, 0.0, 0.0, 0.0, 0.0, 0.0, 0.0, 0.0, 0.0, 0.0, 0.0, 0.0, 0.0, 0.0, 0.0, 0.0, 0.0, 0.0, 0.0, 0.0, 0.0, 0.0, 0.0, 0.0, 0.0, 0.0, 0.0, 0.0, 0.0, 0.0, 0.0, 0.0, 0.0, 0.0, 0.0, 0.0, 0.0, 0.0, 0.0, 0.0, 0.0, 0.0, 0.0, 0.0, 0.0, 0.0, 0.0, 0.0, 0.0, 0.0, 0.0, 0.0, 0.0, 0.0, 0.0, 0.0, 0.0, 0.0, 0.0, 0.0, 0.0, 0.0, 0.0, 0.0, 0.0, 0.0, 0.0, 0.0, 0.0, 0.0, 0.0, 0.0, 0.0, 0.0, 0.0, 0.0, 0.0, 0.0, 0.0, 0.0, 0.0, 0.0, 0.0, 0.0, 0.0, 0.0, 0.0, 0.0, 0.0, 0.0, 0.0, 0.0, 0.0, 0.0, 0.0, 0.0, 0.0, 0.0, 0.0, 0.0, 0.0, 0.0, 0.0, 0.0, 0.0, 0.0, 0.0, 0.0, 0.0, 0.0, 0.0, 0.0, 0.0, 0.0, 0.0, 0.0, 0.0, 0.0, 0.0, 0.0, 0.0, 0.0, 0.0, 0.0, 0.0, 0.0, 0.0, 0.0, 0.0, 0.0, 0.0, 0.0, 0.0, 0.0, 0.0, 0.0, 0.0, 0.0, 0.0, 0.0, 0.0, 0.0, 0.0, 0.0, 0.0, 0.0, 0.0, 0.0, 0.0, 0.0, 0.0, 0.0, 0.0, 0.0, 0.0, 0.0, 0.0, 0.0, 0.0, 0.0, 0.0, 0.0, 0.0, 0.0, 0.0, 0.0, 0.0, 0.0, 0.0, 0.0, 0.0, 0.0, 0.0, 0.0, 0.0, 0.0, 0.0, 0.0, 0.0, 0.0, 0.0, 0.0, 0.0, 0.0, 0.0, 0.0, 0.0, 0.0, 0.0, 0.0, 0.0, 0.0, 0.0, 0.0, 0.0, 0.0, 0.0, 0.0, 0.0, 0.0, 0.0, 0.0, 0.0, 0.0, 0.0, 0.0, 0.0, 0.0, 0.0, 0.0, 0.0, 0.0, 0.0, 0.0, 0.0, 0.0, 0.0, 0.0, 0.0, 0.0, 0.0, 0.0, 0.0, 0.0, 0.0, 0.0, 0.0, 0.0, 0.0, 0.0, 0.0, 0.0, 0.0, 0.0, 0.0, 0.0, 0.0, 0.0, 0.0, 0.0, 0.0, 0.0, 0.0, 0.0, 0.0, 0.0, 0.0, 0.0, 0.0, 0.0, 0.0, 0.0, 0.0, 0.0, 0.0, 0.0, 0.0, 0.0, 0.0, 0.0, 0.0, 0.0, 0.0, 0.0, 0.0, 0.0, 0.0, 0.0, 0.0, 0.0, 0.0, 0.0, 0.0, 0.0, 0.0, 0.0, 0.0, 0.0, 0.0, 0.0, 0.0, 0.0, 0.0, 0.0, 0.0, 0.0, 0.0, 0.0, 0.0, 0.0, 0.0, 0.0, 0.0, 0.0, 0.0, 0.0, 0.0, 0.0, 0.0, 0.0, 0.0, 0.0, 0.0, 0.0, 0.0, 0.0, 0.0, 0.0, 0.0, 0.0, 0.0, 0.0, 0.0, 0.0, 0.0, 0.0, 0.0, 0.0, 0.0, 0.0, 0.0, 0.0, 0.0, 0.0, 0.0, 0.0, 0.0, 0.0, 0.0, 0.0, 0.0, 0.0, 0.0, 0.0, 0.0, 0.0, 0.0, 0.0, 0.0, 0.0, 0.0, 0.0, 0.0, 0.0, 0.0, 0.0, 0.0, 0.0, 0.0, 0.0, 0.0, 0.0, 0.0, 0.0, 0.0, 0.0, 0.0, 0.0, 0.0, 0.0, 0.0, 0.0, 0.0, 0.0, 0.0, 0.0, 0.0, 0.0, 0.0, 0.0, 0.0, 0.0, 0.0, 0.0, 0.0, 0.0, 0.0, 0.0, 0.0, 0.0, 0.0, 0.0, 0.0, 0.0, 0.0, 0.0, 0.0, 0.0, 0.0, 0.0, 0.0, 0.0, 0.0, 0.0, 0.0, 0.0, 0.0, 0.0, 0.0, 0.0, 0.0, 0.0, 0.0, 0.0, 0.0, 0.0, 0.0, 0.0, 0.0, 0.0, 0.0, 0.0, 0.0, 0.0, 0.0, 0.0, 0.0, 0.0, 0.0, 0.0, 0.0, 0.0, 0.0, 0.0, 0.0, 0.0, 0.0, 0.0, 0.0, 0.0, 0.0, 0.0, 0.0, 0.0, 0.0, 0.0, 0.0, 0.0, 0.0, 0.0, 0.0, 0.0, 0.0, 0.0, 0.0, 0.0, 0.0, 0.0, 0.0, 0.0, 0.0, 0.0, 0.0, 0.0, 0.0, 0.0, 0.0, 0.0, 0.0, 0.0, 0.0, 0.0, 0.0, 0.0, 0.0, 0.0, 0.0, 0.0, 0.0, 0.0, 0.0, 0.0, 0.0, 0.0, 0.0, 0.0, 0.0, 0.0, 0.0, 0.0, 0.0, 0.0, 0.0, 0.0, 0.0, 0.0, 0.0, 0.0, 0.0, 0.0, 0.0, 0.0, 0.0, 0.0, 0.0, 0.0, 0.0, 0.0, 0.0, 0.0, 0.0, 0.0, 0.0, 0.0, 0.0, 0.0, 0.0, 0.0, 0.0, 0.0, 0.0, 0.0, 0.0, 0.0, 0.0, 0.0, 0.0, 0.0, 0.0, 0.0, 0.0, 0.0, 0.0, 0.0, 0.0, 0.0, 0.0, 0.0, 0.0, 0.0, 0.0, 0.0, 0.0, 0.0, 0.0, 0.0, 0.0, 0.0, 0.0, 0.0, 0.0, 0.0, 0.0, 0.0, 0.0, 0.0, 0.0, 0.0, 0.0, 0.0, 0.0, 0.0, 0.0, 0.0, 0.0, 0.0, 0.0, 0.0, 0.0, 0.0, 0.0, 0.0, 0.0, 0.0, 0.0, 0.0, 0.0, 0.0, 0.0, 0.0, 0.0, 0.0, 0.0, 0.0, 0.0, 0.0, 0.0, 0.0, 0.0, 0.0, 0.0, 0.0, 0.0, 0.0, 0.0, 0.0, 0.0, 0.0, 0.0, 0.0, 0.0, 0.0, 0.0, 0.0, 0.0, 0.0, 0.0, 0.0, 0.0, 0.0, 0.0, 0.0, 0.0, 0.0, 0.0, 0.0, 0.0, 0.0, 0.0, 0.0, 0.0, 0.0, 0.0, 0.0, 0.0, 0.0, 0.0, 0.0, 0.0, 0.0, 0.0, 0.0, 0.0, 0.0, 0.0, 0.0, 0.0, 0.0, 0.0, 0.0, 0.0, 0.0, 0.0, 0.0, 0.0, 0.0, 0.0, 0.0, 0.0, 0.0, 0.0, 0.0, 0.0, 0.0, 0.0, 0.0, 0.0, 0.0, 0.0, 0.0, 0.0, 0.0, 0.0, 0.0, 0.0, 0.0, 0.0, 0.0, 0.0, 0.0, 0.0, 0.0, 0.0, 0.0, 0.0, 0.0, 0.0, 0.0, 0.0, 0.0, 0.0, 0.0, 0.0, 0.0, 0.0, 0.0, 0.0, 0.0, 0.0, 0.0, 0.0, 0.0, 0.0, 0.0, 0.0, 0.0, 0.0, 0.0, 0.0, 0.0, 0.0, 0.0, 0.0, 0.0, 0.0, 0.0, 0.0, 0.0, 0.0, 0.0, 0.0, 0.0, 0.0, 0.0, 0.0, 0.0, 0.0, 0.0, 0.0, 0.0, 0.0, 0.0, 0.0, 0.0, 0.0, 0.0, 0.0, 0.0, 0.0, 0.0, 0.0, 0.0, 0.0, 0.0, 0.0, 0.0, 0.0, 0.0, 0.0, 0.0, 0.0, 0.0, 0.0, 0.0, 0.0, 0.0, 0.0, 0.0, 0.0, 0.0, 0.0, 0.0, 0.0, 0.0, 0.0, 0.0, 0.0, 0.0, 0.0, 0.0, 0.0, 0.0, 0.0, 0.0, 0.0, 0.0, 0.0, 0.0, 0.0, 0.0, 0.0, 0.0, 0.0, 0.0, 0.0, 0.0, 0.0, 0.0, 0.0, 0.0, 0.0, 0.0, 0.0, 0.0, 0.0, 0.0, 0.0, 0.0, 0.0, 0.0, 0.0, 0.0, 0.0, 0.0, 0.0, 0.0, 0.0, 0.0, 0.0, 0.0, 0.0, 0.0, 0.0, 0.0, 0.0, 0.0, 0.0, 0.0, 0.0, 0.0, 0.0, 0.0, 0.0, 0.0, 0.0, 0.0, 0.0, 0.0, 0.0, 0.0, 0.0, 0.0, 0.0, 0.0, 0.0, 0.0, 0.0, 0.0, 0.0, 0.0, 0.0, 0.0, 0.0, 0.0, 0.0, 0.0, 0.0, 0.0, 0.0, 0.0, 0.0, 0.0, 0.0, 0.0, 0.0, 0.0, 0.0, 0.0, 0.0, 0.0, 0.0, 0.0, 0.0, 0.0, 0.0, 0.0, 0.0, 0.0, 0.0, 0.0, 0.0, 0.0, 0.0, 0.0, 0.0, 0.0, 0.0, 0.0, 0.0, 0.0, 0.0, 0.0, 0.0, 0.0, 0.0, 0.0, 0.0, 0.0, 0.0, 0.0, 0.0, 0.0, 0.0, 0.0, 0.0, 0.0, 0.0, 0.0, 0.0, 0.0, 0.0, 0.0, 0.0, 0.0, 0.0, 0.0, 0.0, 0.0, 0.0, 0.0, 0.0, 0.0, 0.0, 0.0, 0.0, 0.0, 0.0, 0.0, 0.0, 0.0, 0.0, 0.0, 0.0, 0.0, 0.0, 0.0, 0.0, 0.0, 0.0, 0.0, 0.0, 0.0, 0.0, 0.0, 0.0, 0.0, 0.0, 0.0, 0.0, 0.0, 0.0, 0.0, 0.0, 0.0, 0.0, 0.0, 0.0, 0.0, 0.0, 0.0, 0.0, 0.0, 0.0, 0.0, 0.0, 0.0, 0.0, 0.0, 0.0, 0.0, 0.0, 0.0, 0.0, 0.0, 0.0, 0.0, 0.0, 0.0, 0.0, 0.0, 0.0, 0.0, 0.0, 0.0, 0.0, 0.0, 0.0, 0.0, 0.0, 0.0, 0.0, 0.0, 0.0, 0.0, 0.0, 0.0, 0.0, 0.0, 0.0, 0.0, 0.0, 0.0, 0.0, 0.0, 0.0, 0.0, 0.0, 0.0, 0.0, 0.0, 0.0, 0.0, 0.0, 0.0, 0.0, 0.0, 0.0, 0.0, 0.0, 0.0, 0.0, 0.0, 0.0, 0.0, 0.0, 0.0, 0.0, 0.0, 0.0, 0.0, 0.0, 0.0, 0.0, 0.0, 0.0, 0.0, 0.0, 0.0, 0.0, 0.0, 0.0, 0.0, 0.0, 0.0, 0.0, 0.0, 0.0, 0.0, 0.0, 0.0, 0.0, 0.0, 0.0, 0.0, 0.0, 0.0, 0.0, 0.0, 0.0, 0.0, 0.0, 0.0, 0.0, 0.0, 0.0, 0.0, 0.0, 0.0, 0.0, 0.0, 0.0, 0.0, 0.0, 0.0, 0.0, 0.0, 0.0, 0.0, 0.0, 0.0, 0.0, 0.0, 0.0, 0.0, 0.0, 0.0, 0.0, 0.0, 0.0, 0.0, 0.0, 0.0, 0.0, 0.0, 0.0, 0.0, 0.0, 0.0, 0.0, 0.0, 0.0, 0.0, 0.0, 0.0, 0.0, 0.0, 0.0, 0.0, 0.0, 0.0, 0.0, 0.0, 0.0, 0.0, 0.0, 0.0, 0.0, 0.0, 0.0, 0.0, 0.0, 0.0, 0.0, 0.0, 0.0, 0.0, 0.0, 0.0, 0.0, 0.0, 0.0, 0.0, 0.0, 0.0, 0.0, 0.0, 0.0, 0.0, 0.0, 0.0, 0.0, 0.0, 0.0, 0.0, 0.0, 0.0, 0.0, 0.0, 0.0, 0.0, 0.0, 0.0, 0.0, 0.0, 0.0, 0.0, 0.0, 0.0, 0.0, 0.0, 0.0, 0.0, 0.0, 0.0, 0.0, 0.0, 0.0, 0.0, 0.0, 0.0, 0.0, 0.0, 0.0, 0.0, 0.0, 0.0, 0.0, 0.0, 0.0, 0.0, 0.0, 0.0, 0.0, 0.0, 0.0, 0.0, 0.0, 0.0, 0.0, 0.0, 0.0, 0.0, 0.0, 0.0, 0.0, 0.0, 0.0, 0.0, 0.0, 0.0, 0.0, 0.0, 0.0, 0.0, 0.0, 0.0, 0.0, 0.0, 0.0, 0.0, 0.0, 0.0, 0.0, 0.0, 0.0, 0.0, 0.0, 0.0, 0.0, 0.0, 0.0, 0.0, 0.0, 0.0, 0.0, 0.0, 0.0, 0.0, 0.0, 0.0, 0.0, 0.0, 0.0, 0.0, 0.0, 0.0, 0.0, 0.0, 0.0, 0.0, 0.0, 0.0, 0.0, 0.0, 0.0, 0.0, 0.0, 0.0, 0.0, 0.0, 0.0, 0.0, 0.0, 0.0, 0.0, 0.0, 0.0, 0.0, 0.0, 0.0, 0.0, 0.0, 0.0, 0.0, 0.0, 0.0, 0.0, 0.0, 0.0, 0.0, 0.0, 0.0, 0.0, 0.0, 0.0, 0.0, 0.0, 0.0, 0.0, 0.0, 0.0, 0.0, 0.0, 0.0, 0.0, 0.0, 0.0, 0.0, 0.0, 0.0, 0.0, 0.0, 0.0, 0.0, 0.0, 0.0, 0.0, 0.0, 0.0, 0.0, 0.0, 0.0, 0.0, 0.0, 0.0, 0.0, 0.0, 0.0, 0.0, 0.0, 0.0, 0.0, 0.0, 0.0, 0.0, 0.0, 0.0, 0.0, 0.0, 0.0, 0.0, 0.0, 0.0, 0.0, 0.0, 0.0, 0.0, 0.0, 0.0, 0.0, 0.0, 0.0, 0.0, 0.0, 0.0, 0.0, 0.0, 0.0, 0.0, 0.0, 0.0, 0.0, 0.0, 0.0, 0.0, 0.0, 0.0, 0.0, 0.0, 0.0, 0.0, 0.0, 0.0, 0.0, 0.0, 0.0, 0.0, 0.0, 0.0, 0.0, 0.0, 0.0, 0.0, 0.0, 0.0, 0.0, 0.0, 0.0, 0.0, 0.0, 0.0, 0.0, 0.0, 0.0, 0.0, 0.0, 0.0, 0.0, 0.0, 0.0, 0.0, 0.0, 0.0, 0.0, 0.0, 0.0, 0.0, 0.0, 0.0, 0.0, 0.0, 0.0, 0.0, 0.0, 0.0, 0.0, 0.0, 0.0, 0.0, 0.0, 0.0, 0.0, 0.0, 0.0, 0.0, 0.0, 0.0, 0.0, 0.0, 0.0, 0.0, 0.0, 0.0, 0.0, 0.0, 0.0, 0.0, 0.0, 0.0, 0.0, 0.0, 0.0, 0.0, 0.0, 0.0, 0.0, 0.0, 0.0, 0.0, 0.0, 0.0, 0.0, 0.0, 0.0, 0.0, 0.0, 0.0, 0.0, 0.0, 0.0, 0.0, 0.0, 0.0, 0.0, 0.0, 0.0, 0.0, 0.0, 0.0, 0.0, 0.0, 0.0, 0.0, 0.0, 0.0, 0.0, 0.0, 0.0, 0.0, 0.0, 0.0, 0.0, 0.0, 0.0, 0.0, 0.0, 0.0, 0.0, 0.0, 0.0, 0.0, 0.0, 0.0, 0.0, 0.0, 0.0, 0.0, 0.0, 0.0, 0.0, 0.0, 0.0, 0.0, 0.0, 0.0, 0.0, 0.0, 0.0, 0.0, 0.0, 0.0, 0.0, 0.0, 0.0, 0.0, 0.0, 0.0, 0.0, 0.0, 0.0, 0.0, 0.0, 0.0, 0.0, 0.0, 0.0, 0.0, 0.0, 0.0, 0.0, 0.0, 0.0, 0.0, 0.0, 0.0, 0.0, 0.0, 0.0, 0.0, 0.0, 0.0, 0.0, 0.0, 0.0, 0.0, 0.0, 0.0, 0.0, 0.0, 0.0, 0.0, 0.0, 0.0, 0.0, 0.0, 0.0, 0.0, 0.0, 0.0, 0.0, 0.0, 0.0, 0.0, 0.0, 0.0, 0.0, 0.0, 0.0, 0.0, 0.0, 0.0, 0.0, 0.0, 0.0, 0.0, 0.0, 0.0, 0.0, 0.0, 0.0, 0.0, 0.0, 0.0, 0.0, 0.0, 0.0, 0.0, 0.0, 0.0, 0.0, 0.0, 0.0, 0.0, 0.0, 0.0, 0.0, 0.0, 0.0, 0.0, 0.0, 0.0, 0.0, 0.0, 0.0, 0.0, 0.0, 0.0, 0.0, 0.0, 0.0, 0.0, 0.0, 0.0, 0.0, 0.0, 0.0, 0.0, 0.0, 0.0, 0.0, 0.0, 0.0, 0.0, 0.0, 0.0, 0.0, 0.0, 0.0, 0.0, 0.0, 0.0, 0.0, 0.0, 0.0, 0.0, 0.0, 0.0, 0.0, 0.0, 0.0, 0.0, 0.0, 0.0, 0.0, 0.0, 0.0, 0.0, 0.0, 0.0, 0.0, 0.0, 0.0, 0.0, 0.0, 0.0, 0.0, 0.0, 0.0, 0.0, 0.0, 0.0, 0.0, 0.0, 0.0, 0.0, 0.0, 0.0, 0.0, 0.0, 0.0, 0.0, 0.0, 0.0, 0.0, 0.0, 0.0, 0.0, 0.0, 0.0, 0.0, 0.0, 0.0, 0.0, 0.0, 0.0, 0.0, 0.0, 0.0, 0.0, 0.0, 0.0, 0.0, 0.0, 0.0, 0.0, 0.0, 0.0, 0.0, 0.0, 0.0, 0.0, 0.0, 0.0, 0.0, 0.0, 0.0, 0.0, 0.0, 0.0, 0.0, 0.0, 0.0, 0.0, 0.0, 0.0, 0.0, 0.0, 0.0, 0.0, 0.0, 0.0, 0.0, 0.0, 0.0, 0.0, 0.0, 0.0, 0.0, 0.0, 0.0, 0.0, 0.0, 0.0, 0.0, 0.0, 0.0, 0.0, 0.0, 0.0, 0.0, 0.0, 0.0, 0.0, 0.0, 0.0, 0.0, 0.0, 0.0, 0.0, 0.0, 0.0, 0.0, 0.0, 0.0, 0.0, 0.0, 0.0, 0.0, 0.0, 0.0, 0.0, 0.0, 0.0, 0.0, 0.0, 0.0, 0.0, 0.0, 0.0, 0.0, 0.0, 0.0, 0.0, 0.0, 0.0, 0.0, 0.0, 0.0, 0.0, 0.0, 0.0, 0.0, 0.0, 0.0, 0.0, 0.0, 0.0, 0.0, 0.0, 0.0, 0.0, 0.0, 0.0, 0.0, 0.0, 0.0, 0.0, 0.0, 0.0, 0.0, 0.0, 0.0, 0.0, 0.0, 0.0, 0.0, 0.0, 0.0])
me_circle_001.materials.append(mat_material_001)
me_circle_001.materials.append(mat_material_002)
me_circle_001.materials.append(mat_material_004)
me_circle_001.materials.append(mat_material_005)
me_circle_001.materials.append(mat_material_006)
me_circle_001.materials.append(mat_material_008)
me_circle_001.update()
me_circle_003 = bpy.data.meshes.new('Circle.003')
me_circle_003.from_pydata([(-0.2111, 0.5096, 0.3125), (-2.972e-08, 0.5516, 0.3125), (-0.39, 0.39, 0.3125), (-0.5096, 0.2111, 0.3125), (-0.5516, -4.768e-07, 0.3125), (-0.5096, -0.2111, 0.3125), (-0.39, -0.39, 0.3125), (-0.2111, -0.5096, 0.3125), (-2.972e-08, -0.5516, 0.3125), (0.2111, -0.5096, 0.3125), (0.39, -0.39, 0.3125), (0.5096, -0.2111, 0.3125), (0.5516, -4.768e-07, 0.3125), (0.5096, 0.2111, 0.3125), (0.39, 0.39, 0.3125), (0.2111, 0.5096, 0.3125), (-0.09521, 0.2299, 0.2288), (-2.146e-08, 0.2488, 0.2288), (-2.606e-08, -4.768e-07, 0.2288), (-0.1759, 0.1759, 0.2288), (-0.2299, 0.09521, 0.2288), (-0.2488, -4.768e-07, 0.2288), (-0.2299, -0.09522, 0.2288), (-0.1759, -0.1759, 0.2288), (-0.09521, -0.2299, 0.2288), (-2.836e-08, -0.2488, 0.2288), (0.09521, -0.2299, 0.2288), (0.1759, -0.1759, 0.2288), (0.2299, -0.09522, 0.2288), (0.2488, -4.768e-07, 0.2288), (0.2299, 0.09521, 0.2288), (0.1759, 0.1759, 0.2288), (0.09521, 0.2299, 0.2288), (-0.2111, 0.5096, 0.2288), (-2.606e-08, 0.5516, 0.2288), (-0.39, 0.39, 0.2288), (-0.5096, 0.2111, 0.2288), (-0.5516, -4.768e-07, 0.2288), (-0.5096, -0.2111, 0.2288), (-0.39, -0.39, 0.2288), (-0.2111, -0.5096, 0.2288), (-2.606e-08, -0.5516, 0.2288), (0.2111, -0.5096, 0.2288), (0.39, -0.39, 0.2288), (0.5096, -0.2111, 0.2288), (0.5516, -4.768e-07, 0.2288), (0.5096, 0.2111, 0.2288), (0.39, 0.39, 0.2288), (0.2111, 0.5096, 0.2288), (-0.2111, 0.5096, -0.3125), (-2.972e-08, 0.5516, -0.3125), (-0.39, 0.39, -0.3125), (-0.5096, 0.2111, -0.3125), (-0.5516, -4.768e-07, -0.3125), (-0.5096, -0.2111, -0.3125), (-0.39, -0.39, -0.3125), (-0.2111, -0.5096, -0.3125), (-2.972e-08, -0.5516, -0.3125), (0.2111, -0.5096, -0.3125), (0.39, -0.39, -0.3125), (0.5096, -0.2111, -0.3125), (0.5516, -4.768e-07, -0.3125), (0.5096, 0.2111, -0.3125), (0.39, 0.39, -0.3125), (0.2111, 0.5096, -0.3125), (-0.09521, 0.2299, -0.2288), (-2.146e-08, 0.2488, -0.2288), (-2.606e-08, -4.768e-07, -0.2288), (-0.1759, 0.1759, -0.2288), (-0.2299, 0.09521, -0.2288), (-0.2488, -4.768e-07, -0.2288), (-0.2299, -0.09522, -0.2288), (-0.1759, -0.1759, -0.2288), (-0.09521, -0.2299, -0.2288), (-2.836e-08, -0.2488, -0.2288), (0.09521, -0.2299, -0.2288), (0.1759, -0.1759, -0.2288), (0.2299, -0.09522, -0.2288), (0.2488, -4.768e-07, -0.2288), (0.2299, 0.09521, -0.2288), (0.1759, 0.1759, -0.2288), (0.09521, 0.2299, -0.2288), (-0.2111, 0.5096, -0.2288), (-2.606e-08, 0.5516, -0.2288), (-0.39, 0.39, -0.2288), (-0.5096, 0.2111, -0.2288), (-0.5516, -4.768e-07, -0.2288), (-0.5096, -0.2111, -0.2288), (-0.39, -0.39, -0.2288), (-0.2111, -0.5096, -0.2288), (-2.606e-08, -0.5516, -0.2288), (0.2111, -0.5096, -0.2288), (0.39, -0.39, -0.2288), (0.5096, -0.2111, -0.2288), (0.5516, -4.768e-07, -0.2288), (0.5096, 0.2111, -0.2288), (0.39, 0.39, -0.2288), (0.2111, 0.5096, -0.2288), (-2.972e-08, 0.8744, 0.3125), (-2.972e-08, 0.9428, 0.2455), (-0.3608, 0.871, 0.2455), (-0.3346, 0.8078, 0.3125), (-0.6667, 0.6667, 0.2455), (-0.6183, 0.6183, 0.3125), (-0.871, 0.3608, 0.2455), (-0.8078, 0.3346, 0.3125), (-0.9428, -4.768e-07, 0.2455), (-0.8744, -4.768e-07, 0.3125), (-0.871, -0.3608, 0.2455), (-0.8078, -0.3346, 0.3125), (-0.6667, -0.6667, 0.2455), (-0.6183, -0.6183, 0.3125), (-0.3608, -0.871, 0.2455), (-0.3346, -0.8079, 0.3125), (-2.972e-08, -0.9428, 0.2455), (-2.972e-08, -0.8744, 0.3125), (0.3608, -0.871, 0.2455), (0.3346, -0.8079, 0.3125), (0.6667, -0.6667, 0.2455), (0.6183, -0.6183, 0.3125), (0.871, -0.3608, 0.2455), (0.8078, -0.3346, 0.3125), (0.9428, -4.768e-07, 0.2455), (0.8744, -4.768e-07, 0.3125), (0.871, 0.3608, 0.2455), (0.8078, 0.3346, 0.3125), (0.6667, 0.6667, 0.2455), (0.6183, 0.6183, 0.3125), (0.3608, 0.871, 0.2455), (0.3346, 0.8078, 0.3125), (-2.972e-08, 0.9428, -0.2455), (-2.972e-08, 0.8744, -0.3125), (-0.3346, 0.8078, -0.3125), (-0.3608, 0.871, -0.2455), (-0.6183, 0.6183, -0.3125), (-0.6667, 0.6667, -0.2455), (-0.8078, 0.3346, -0.3125), (-0.871, 0.3608, -0.2455), (-0.8744, -4.768e-07, -0.3125), (-0.9428, -4.768e-07, -0.2455), (-0.8078, -0.3346, -0.3125), (-0.871, -0.3608, -0.2455), (-0.6183, -0.6183, -0.3125), (-0.6667, -0.6667, -0.2455), (-0.3346, -0.8079, -0.3125), (-0.3608, -0.871, -0.2455), (-2.972e-08, -0.8744, -0.3125), (-2.972e-08, -0.9428, -0.2455), (0.3346, -0.8079, -0.3125), (0.3608, -0.871, -0.2455), (0.6183, -0.6183, -0.3125), (0.6667, -0.6667, -0.2455), (0.8078, -0.3346, -0.3125), (0.871, -0.3608, -0.2455), (0.8744, -4.768e-07, -0.3125), (0.9428, -4.768e-07, -0.2455), (0.8078, 0.3346, -0.3125), (0.871, 0.3608, -0.2455), (0.6183, 0.6183, -0.3125), (0.6667, 0.6667, -0.2455), (0.3346, 0.8078, -0.3125), (0.3608, 0.871, -0.2455)], [], [(5, 6, 39, 38), (0, 2, 35, 33), (12, 13, 46, 45), (8, 9, 42, 41), (4, 5, 38, 37), (15, 1, 34, 48), (11, 12, 45, 44), (7, 8, 41, 40), (1, 0, 33, 34), (3, 4, 37, 36), (14, 15, 48, 47), (10, 11, 44, 43), (6, 7, 40, 39), (2, 3, 36, 35), (13, 14, 47, 46), (9, 10, 43, 42), (130, 99, 128, 161), (137, 104, 102, 135), (139, 106, 104, 137), (141, 108, 106, 139), (143, 110, 108, 141), (145, 112, 110, 143), (147, 114, 112, 145), (149, 116, 114, 147), (151, 118, 116, 149), (153, 120, 118, 151), (155, 122, 120, 153), (157, 124, 122, 155), (159, 126, 124, 157), (161, 128, 126, 159), (49, 132, 131, 50), (135, 102, 100, 133), (18, 17, 16), (18, 16, 19), (18, 19, 20), (18, 20, 21), (18, 21, 22), (18, 22, 23), (18, 23, 24), (18, 24, 25), (18, 25, 26), (18, 26, 27), (18, 27, 28), (18, 28, 29), (18, 29, 30), (18, 30, 31), (18, 31, 32), (18, 32, 17), (16, 17, 34, 33), (83, 34, 17, 66), (20, 19, 35, 36), (96, 47, 31, 80), (22, 21, 37, 38), (87, 38, 39, 88), (24, 23, 39, 40), (65, 16, 33, 82), (26, 25, 41, 42), (79, 30, 46, 95), (28, 27, 43, 44), (70, 21, 20, 69), (30, 29, 45, 46), (93, 44, 45, 94), (32, 31, 47, 48), (94, 45, 29, 78), (82, 33, 35, 84), (72, 23, 22, 71), (81, 32, 48, 97), (84, 35, 19, 68), (95, 46, 47, 96), (69, 20, 36, 85), (74, 25, 24, 73), (86, 37, 21, 70), (89, 40, 41, 90), (71, 22, 38, 87), (76, 27, 26, 75), (88, 39, 23, 72), (97, 48, 34, 83), (73, 24, 40, 89), (78, 29, 28, 77), (90, 41, 25, 74), (91, 42, 43, 92), (75, 26, 42, 91), (80, 31, 30, 79), (85, 36, 37, 86), (92, 43, 27, 76), (68, 19, 16, 65), (77, 28, 44, 93), (66, 17, 32, 81), (11, 10, 119, 121), (4, 3, 105, 107), (12, 11, 121, 123), (5, 4, 107, 109), (13, 12, 123, 125), (6, 5, 109, 111), (14, 13, 125, 127), (7, 6, 111, 113), (15, 14, 127, 129), (8, 7, 113, 115), (1, 15, 129, 98), (9, 8, 115, 117), (2, 0, 101, 103), (10, 9, 117, 119), (3, 2, 103, 105), (54, 87, 88, 55), (49, 82, 84, 51), (61, 94, 95, 62), (57, 90, 91, 58), (53, 86, 87, 54), (64, 97, 83, 50), (60, 93, 94, 61), (56, 89, 90, 57), (50, 83, 82, 49), (52, 85, 86, 53), (63, 96, 97, 64), (59, 92, 93, 60), (55, 88, 89, 56), (51, 84, 85, 52), (62, 95, 96, 63), (58, 91, 92, 59), (50, 131, 160, 64), (52, 136, 134, 51), (53, 138, 136, 52), (54, 140, 138, 53), (55, 142, 140, 54), (56, 144, 142, 55), (57, 146, 144, 56), (58, 148, 146, 57), (59, 150, 148, 58), (60, 152, 150, 59), (61, 154, 152, 60), (62, 156, 154, 61), (63, 158, 156, 62), (64, 160, 158, 63), (51, 134, 132, 49), (67, 65, 66), (67, 68, 65), (67, 69, 68), (67, 70, 69), (67, 71, 70), (67, 72, 71), (67, 73, 72), (67, 74, 73), (67, 75, 74), (67, 76, 75), (67, 77, 76), (67, 78, 77), (67, 79, 78), (67, 80, 79), (67, 81, 80), (67, 66, 81), (65, 82, 83, 66), (69, 85, 84, 68), (71, 87, 86, 70), (73, 89, 88, 72), (75, 91, 90, 74), (77, 93, 92, 76), (79, 95, 94, 78), (81, 97, 96, 80), (0, 1, 98, 101), (101, 98, 99, 100), (103, 101, 100, 102), (105, 103, 102, 104), (107, 105, 104, 106), (109, 107, 106, 108), (111, 109, 108, 110), (113, 111, 110, 112), (115, 113, 112, 114), (117, 115, 114, 116), (119, 117, 116, 118), (121, 119, 118, 120), (123, 121, 120, 122), (125, 123, 122, 124), (127, 125, 124, 126), (129, 127, 126, 128), (98, 129, 128, 99), (133, 130, 131, 132), (135, 133, 132, 134), (137, 135, 134, 136), (139, 137, 136, 138), (141, 139, 138, 140), (143, 141, 140, 142), (145, 143, 142, 144), (147, 145, 144, 146), (149, 147, 146, 148), (151, 149, 148, 150), (153, 151, 150, 152), (155, 153, 152, 154), (157, 155, 154, 156), (159, 157, 156, 158), (161, 159, 158, 160), (130, 161, 160, 131), (133, 100, 99, 130)])
me_circle_003.polygons.foreach_set('material_index', [1, 1, 1, 1, 1, 1, 1, 1, 1, 1, 1, 1, 1, 1, 1, 1, 0, 0, 0, 0, 0, 0, 0, 0, 0, 0, 0, 0, 0, 0, 0, 0, 1, 1, 1, 1, 1, 1, 1, 1, 1, 1, 1, 1, 1, 1, 1, 1, 1, 1, 1, 1, 1, 1, 1, 1, 1, 1, 1, 1, 1, 1, 1, 1, 1, 1, 1, 1, 1, 1, 1, 1, 1, 1, 1, 1, 1, 1, 1, 1, 1, 1, 1, 1, 1, 1, 1, 1, 0, 0, 0, 0, 0, 0, 0, 0, 0, 0, 0, 0, 0, 0, 0, 1, 1, 1, 1, 1, 1, 1, 1, 1, 1, 1, 1, 1, 1, 1, 1, 0, 0, 0, 0, 0, 0, 0, 0, 0, 0, 0, 0, 0, 0, 0, 1, 1, 1, 1, 1, 1, 1, 1, 1, 1, 1, 1, 1, 1, 1, 1, 1, 1, 1, 1, 1, 1, 1, 1, 0, 0, 0, 0, 0, 0, 0, 0, 0, 0, 0, 0, 0, 0, 0, 0, 0, 0, 0, 0, 0, 0, 0, 0, 0, 0, 0, 0, 0, 0, 0, 0, 0, 0])
_uv = me_circle_003.uv_layers.new(name='UVMap')
_uv.uv.foreach_set('vector', [0.2297, 0.3881, 0.2932, 0.2932, 0.2932, 0.2932, 0.2297, 0.3881, 0.3881, 0.7703, 0.2932, 0.7068, 0.2932, 0.7068, 0.3881, 0.7703, 0.7925, 0.5, 0.7703, 0.6119, 0.7703, 0.6119, 0.7925, 0.5, 0.5, 0.2075, 0.6119, 0.2297, 0.6119, 0.2297, 0.5, 0.2075, 0.2075, 0.5, 0.2297, 0.3881, 0.2297, 0.3881, 0.2075, 0.5, 0.6119, 0.7703, 0.5, 0.7925, 0.5, 0.7925, 0.6119, 0.7703, 0.7703, 0.3881, 0.7925, 0.5, 0.7925, 0.5, 0.7703, 0.3881, 0.3881, 0.2297, 0.5, 0.2075, 0.5, 0.2075, 0.3881, 0.2297, 0.5, 0.7925, 0.3881, 0.7703, 0.3881, 0.7703, 0.5, 0.7925, 0.2297, 0.6119, 0.2075, 0.5, 0.2075, 0.5, 0.2297, 0.6119, 0.7068, 0.7068, 0.6119, 0.7703, 0.6119, 0.7703, 0.7068, 0.7068, 0.7068, 0.2932, 0.7703, 0.3881, 0.7703, 0.3881, 0.7068, 0.2932, 0.2932, 0.2932, 0.3881, 0.2297, 0.3881, 0.2297, 0.2932, 0.2932, 0.2932, 0.7068, 0.2297, 0.6119, 0.2297, 0.6119, 0.2932, 0.7068, 0.7703, 0.6119, 0.7068, 0.7068, 0.7068, 0.7068, 0.7703, 0.6119, 0.6119, 0.2297, 0.7068, 0.2932, 0.7068, 0.2932, 0.6119, 0.2297, 0.5, 1.0, 0.5, 1.0, 0.6913, 0.9619, 0.6913, 0.9619, 0.03806, 0.6913, 0.03806, 0.6913, 0.1464, 0.8536, 0.1464, 0.8536, 0.0, 0.5, 0.0, 0.5, 0.03806, 0.6913, 0.03806, 0.6913, 0.03806, 0.3087, 0.03806, 0.3087, 0.0, 0.5, 0.0, 0.5, 0.1464, 0.1464, 0.1464, 0.1464, 0.03806, 0.3087, 0.03806, 0.3087, 0.3087, 0.03806, 0.3087, 0.03806, 0.1464, 0.1464, 0.1464, 0.1464, 0.5, 0.0, 0.5, 0.0, 0.3087, 0.03806, 0.3087, 0.03806, 0.6913, 0.03806, 0.6913, 0.03806, 0.5, 0.0, 0.5, 0.0, 0.8536, 0.1464, 0.8536, 0.1464, 0.6913, 0.03806, 0.6913, 0.03806, 0.9619, 0.3087, 0.9619, 0.3087, 0.8536, 0.1464, 0.8536, 0.1464, 1.0, 0.5, 1.0, 0.5, 0.9619, 0.3087, 0.9619, 0.3087, 0.9619, 0.6913, 0.9619, 0.6913, 1.0, 0.5, 1.0, 0.5, 0.8536, 0.8536, 0.8536, 0.8536, 0.9619, 0.6913, 0.9619, 0.6913, 0.6913, 0.9619, 0.6913, 0.9619, 0.8536, 0.8536, 0.8536, 0.8536, 0.3881, 0.7703, 0.3225, 0.9284, 0.5, 0.9637, 0.5, 0.7925, 0.1464, 0.8536, 0.1464, 0.8536, 0.3087, 0.9619, 0.3087, 0.9619, 0.5, 0.5, 0.5, 0.632, 0.4495, 0.6219, 0.5, 0.5, 0.4495, 0.6219, 0.4067, 0.5933, 0.5, 0.5, 0.4067, 0.5933, 0.3781, 0.5505, 0.5, 0.5, 0.3781, 0.5505, 0.368, 0.5, 0.5, 0.5, 0.368, 0.5, 0.3781, 0.4495, 0.5, 0.5, 0.3781, 0.4495, 0.4067, 0.4067, 0.5, 0.5, 0.4067, 0.4067, 0.4495, 0.3781, 0.5, 0.5, 0.4495, 0.3781, 0.5, 0.368, 0.5, 0.5, 0.5, 0.368, 0.5505, 0.3781, 0.5, 0.5, 0.5505, 0.3781, 0.5933, 0.4067, 0.5, 0.5, 0.5933, 0.4067, 0.6219, 0.4495, 0.5, 0.5, 0.6219, 0.4495, 0.632, 0.5, 0.5, 0.5, 0.632, 0.5, 0.6219, 0.5505, 0.5, 0.5, 0.6219, 0.5505, 0.5933, 0.5933, 0.5, 0.5, 0.5933, 0.5933, 0.5505, 0.6219, 0.5, 0.5, 0.5505, 0.6219, 0.5, 0.632, 0.4495, 0.6219, 0.5, 0.632, 0.5, 0.7925, 0.3881, 0.7703, 0.5, 0.7925, 0.5, 0.7925, 0.5, 0.632, 0.5, 0.632, 0.3781, 0.5505, 0.4067, 0.5933, 0.2932, 0.7068, 0.2297, 0.6119, 0.7068, 0.7068, 0.7068, 0.7068, 0.5933, 0.5933, 0.5933, 0.5933, 0.3781, 0.4495, 0.368, 0.5, 0.2075, 0.5, 0.2297, 0.3881, 0.2297, 0.3881, 0.2297, 0.3881, 0.2932, 0.2932, 0.2932, 0.2932, 0.4495, 0.3781, 0.4067, 0.4067, 0.2932, 0.2932, 0.3881, 0.2297, 0.4495, 0.6219, 0.4495, 0.6219, 0.3881, 0.7703, 0.3881, 0.7703, 0.5505, 0.3781, 0.5, 0.368, 0.5, 0.2075, 0.6119, 0.2297, 0.6219, 0.5505, 0.6219, 0.5505, 0.7703, 0.6119, 0.7703, 0.6119, 0.6219, 0.4495, 0.5933, 0.4067, 0.7068, 0.2932, 0.7703, 0.3881, 0.368, 0.5, 0.368, 0.5, 0.3781, 0.5505, 0.3781, 0.5505, 0.6219, 0.5505, 0.632, 0.5, 0.7925, 0.5, 0.7703, 0.6119, 0.7703, 0.3881, 0.7703, 0.3881, 0.7925, 0.5, 0.7925, 0.5, 0.5505, 0.6219, 0.5933, 0.5933, 0.7068, 0.7068, 0.6119, 0.7703, 0.7925, 0.5, 0.7925, 0.5, 0.632, 0.5, 0.632, 0.5, 0.3881, 0.7703, 0.3881, 0.7703, 0.2932, 0.7068, 0.2932, 0.7068, 0.4067, 0.4067, 0.4067, 0.4067, 0.3781, 0.4495, 0.3781, 0.4495, 0.5505, 0.6219, 0.5505, 0.6219, 0.6119, 0.7703, 0.6119, 0.7703, 0.2932, 0.7068, 0.2932, 0.7068, 0.4067, 0.5933, 0.4067, 0.5933, 0.7703, 0.6119, 0.7703, 0.6119, 0.7068, 0.7068, 0.7068, 0.7068, 0.3781, 0.5505, 0.3781, 0.5505, 0.2297, 0.6119, 0.2297, 0.6119, 0.5, 0.368, 0.5, 0.368, 0.4495, 0.3781, 0.4495, 0.3781, 0.2075, 0.5, 0.2075, 0.5, 0.368, 0.5, 0.368, 0.5, 0.3881, 0.2297, 0.3881, 0.2297, 0.5, 0.2075, 0.5, 0.2075, 0.3781, 0.4495, 0.3781, 0.4495, 0.2297, 0.3881, 0.2297, 0.3881, 0.5933, 0.4067, 0.5933, 0.4067, 0.5505, 0.3781, 0.5505, 0.3781, 0.2932, 0.2932, 0.2932, 0.2932, 0.4067, 0.4067, 0.4067, 0.4067, 0.6119, 0.7703, 0.6119, 0.7703, 0.5, 0.7925, 0.5, 0.7925, 0.4495, 0.3781, 0.4495, 0.3781, 0.3881, 0.2297, 0.3881, 0.2297, 0.632, 0.5, 0.632, 0.5, 0.6219, 0.4495, 0.6219, 0.4495, 0.5, 0.2075, 0.5, 0.2075, 0.5, 0.368, 0.5, 0.368, 0.6119, 0.2297, 0.6119, 0.2297, 0.7068, 0.2932, 0.7068, 0.2932, 0.5505, 0.3781, 0.5505, 0.3781, 0.6119, 0.2297, 0.6119, 0.2297, 0.5933, 0.5933, 0.5933, 0.5933, 0.6219, 0.5505, 0.6219, 0.5505, 0.2297, 0.6119, 0.2297, 0.6119, 0.2075, 0.5, 0.2075, 0.5, 0.7068, 0.2932, 0.7068, 0.2932, 0.5933, 0.4067, 0.5933, 0.4067, 0.4067, 0.5933, 0.4067, 0.5933, 0.4495, 0.6219, 0.4495, 0.6219, 0.6219, 0.4495, 0.6219, 0.4495, 0.7703, 0.3881, 0.7703, 0.3881, 0.5, 0.632, 0.5, 0.632, 0.5505, 0.6219, 0.5505, 0.6219, 0.7703, 0.3881, 0.7068, 0.2932, 0.8279, 0.1721, 0.9284, 0.3225, 0.2075, 0.5, 0.2297, 0.6119, 0.07157, 0.6775, 0.03627, 0.5, 0.7925, 0.5, 0.7703, 0.3881, 0.9284, 0.3225, 0.9637, 0.5, 0.2297, 0.3881, 0.2075, 0.5, 0.03627, 0.5, 0.07157, 0.3225, 0.7703, 0.6119, 0.7925, 0.5, 0.9637, 0.5, 0.9284, 0.6775, 0.2932, 0.2932, 0.2297, 0.3881, 0.07157, 0.3225, 0.1721, 0.1721, 0.7068, 0.7068, 0.7703, 0.6119, 0.9284, 0.6775, 0.8279, 0.8279, 0.3881, 0.2297, 0.2932, 0.2932, 0.1721, 0.1721, 0.3225, 0.07157, 0.6119, 0.7703, 0.7068, 0.7068, 0.8279, 0.8279, 0.6775, 0.9284, 0.5, 0.2075, 0.3881, 0.2297, 0.3225, 0.07157, 0.5, 0.03627, 0.5, 0.7925, 0.6119, 0.7703, 0.6775, 0.9284, 0.5, 0.9637, 0.6119, 0.2297, 0.5, 0.2075, 0.5, 0.03627, 0.6775, 0.07157, 0.2932, 0.7068, 0.3881, 0.7703, 0.3225, 0.9284, 0.1721, 0.8279, 0.7068, 0.2932, 0.6119, 0.2297, 0.6775, 0.07157, 0.8279, 0.1721, 0.2297, 0.6119, 0.2932, 0.7068, 0.1721, 0.8279, 0.07157, 0.6775, 0.2297, 0.3881, 0.2297, 0.3881, 0.2932, 0.2932, 0.2932, 0.2932, 0.3881, 0.7703, 0.3881, 0.7703, 0.2932, 0.7068, 0.2932, 0.7068, 0.7925, 0.5, 0.7925, 0.5, 0.7703, 0.6119, 0.7703, 0.6119, 0.5, 0.2075, 0.5, 0.2075, 0.6119, 0.2297, 0.6119, 0.2297, 0.2075, 0.5, 0.2075, 0.5, 0.2297, 0.3881, 0.2297, 0.3881, 0.6119, 0.7703, 0.6119, 0.7703, 0.5, 0.7925, 0.5, 0.7925, 0.7703, 0.3881, 0.7703, 0.3881, 0.7925, 0.5, 0.7925, 0.5, 0.3881, 0.2297, 0.3881, 0.2297, 0.5, 0.2075, 0.5, 0.2075, 0.5, 0.7925, 0.5, 0.7925, 0.3881, 0.7703, 0.3881, 0.7703, 0.2297, 0.6119, 0.2297, 0.6119, 0.2075, 0.5, 0.2075, 0.5, 0.7068, 0.7068, 0.7068, 0.7068, 0.6119, 0.7703, 0.6119, 0.7703, 0.7068, 0.2932, 0.7068, 0.2932, 0.7703, 0.3881, 0.7703, 0.3881, 0.2932, 0.2932, 0.2932, 0.2932, 0.3881, 0.2297, 0.3881, 0.2297, 0.2932, 0.7068, 0.2932, 0.7068, 0.2297, 0.6119, 0.2297, 0.6119, 0.7703, 0.6119, 0.7703, 0.6119, 0.7068, 0.7068, 0.7068, 0.7068, 0.6119, 0.2297, 0.6119, 0.2297, 0.7068, 0.2932, 0.7068, 0.2932, 0.5, 0.7925, 0.5, 0.9637, 0.6775, 0.9284, 0.6119, 0.7703, 0.2297, 0.6119, 0.07157, 0.6775, 0.1721, 0.8279, 0.2932, 0.7068, 0.2075, 0.5, 0.03627, 0.5, 0.07157, 0.6775, 0.2297, 0.6119, 0.2297, 0.3881, 0.07157, 0.3225, 0.03627, 0.5, 0.2075, 0.5, 0.2932, 0.2932, 0.1721, 0.1721, 0.07157, 0.3225, 0.2297, 0.3881, 0.3881, 0.2297, 0.3225, 0.07157, 0.1721, 0.1721, 0.2932, 0.2932, 0.5, 0.2075, 0.5, 0.03627, 0.3225, 0.07157, 0.3881, 0.2297, 0.6119, 0.2297, 0.6775, 0.07157, 0.5, 0.03627, 0.5, 0.2075, 0.7068, 0.2932, 0.8279, 0.1721, 0.6775, 0.07157, 0.6119, 0.2297, 0.7703, 0.3881, 0.9284, 0.3225, 0.8279, 0.1721, 0.7068, 0.2932, 0.7925, 0.5, 0.9637, 0.5, 0.9284, 0.3225, 0.7703, 0.3881, 0.7703, 0.6119, 0.9284, 0.6775, 0.9637, 0.5, 0.7925, 0.5, 0.7068, 0.7068, 0.8279, 0.8279, 0.9284, 0.6775, 0.7703, 0.6119, 0.6119, 0.7703, 0.6775, 0.9284, 0.8279, 0.8279, 0.7068, 0.7068, 0.2932, 0.7068, 0.1721, 0.8279, 0.3225, 0.9284, 0.3881, 0.7703, 0.5, 0.5, 0.4495, 0.6219, 0.5, 0.632, 0.5, 0.5, 0.4067, 0.5933, 0.4495, 0.6219, 0.5, 0.5, 0.3781, 0.5505, 0.4067, 0.5933, 0.5, 0.5, 0.368, 0.5, 0.3781, 0.5505, 0.5, 0.5, 0.3781, 0.4495, 0.368, 0.5, 0.5, 0.5, 0.4067, 0.4067, 0.3781, 0.4495, 0.5, 0.5, 0.4495, 0.3781, 0.4067, 0.4067, 0.5, 0.5, 0.5, 0.368, 0.4495, 0.3781, 0.5, 0.5, 0.5505, 0.3781, 0.5, 0.368, 0.5, 0.5, 0.5933, 0.4067, 0.5505, 0.3781, 0.5, 0.5, 0.6219, 0.4495, 0.5933, 0.4067, 0.5, 0.5, 0.632, 0.5, 0.6219, 0.4495, 0.5, 0.5, 0.6219, 0.5505, 0.632, 0.5, 0.5, 0.5, 0.5933, 0.5933, 0.6219, 0.5505, 0.5, 0.5, 0.5505, 0.6219, 0.5933, 0.5933, 0.5, 0.5, 0.5, 0.632, 0.5505, 0.6219, 0.4495, 0.6219, 0.3881, 0.7703, 0.5, 0.7925, 0.5, 0.632, 0.3781, 0.5505, 0.2297, 0.6119, 0.2932, 0.7068, 0.4067, 0.5933, 0.3781, 0.4495, 0.2297, 0.3881, 0.2075, 0.5, 0.368, 0.5, 0.4495, 0.3781, 0.3881, 0.2297, 0.2932, 0.2932, 0.4067, 0.4067, 0.5505, 0.3781, 0.6119, 0.2297, 0.5, 0.2075, 0.5, 0.368, 0.6219, 0.4495, 0.7703, 0.3881, 0.7068, 0.2932, 0.5933, 0.4067, 0.6219, 0.5505, 0.7703, 0.6119, 0.7925, 0.5, 0.632, 0.5, 0.5505, 0.6219, 0.6119, 0.7703, 0.7068, 0.7068, 0.5933, 0.5933, 0.3881, 0.7703, 0.5, 0.7925, 0.5, 0.9637, 0.3225, 0.9284, 0.3225, 0.9284, 0.5, 0.9637, 0.5, 1.0, 0.3087, 0.9619, 0.1721, 0.8279, 0.3225, 0.9284, 0.3087, 0.9619, 0.1464, 0.8536, 0.07157, 0.6775, 0.1721, 0.8279, 0.1464, 0.8536, 0.03806, 0.6913, 0.03627, 0.5, 0.07157, 0.6775, 0.03806, 0.6913, 0.0, 0.5, 0.07157, 0.3225, 0.03627, 0.5, 0.0, 0.5, 0.03806, 0.3087, 0.1721, 0.1721, 0.07157, 0.3225, 0.03806, 0.3087, 0.1464, 0.1464, 0.3225, 0.07157, 0.1721, 0.1721, 0.1464, 0.1464, 0.3087, 0.03806, 0.5, 0.03627, 0.3225, 0.07157, 0.3087, 0.03806, 0.5, 0.0, 0.6775, 0.07157, 0.5, 0.03627, 0.5, 0.0, 0.6913, 0.03806, 0.8279, 0.1721, 0.6775, 0.07157, 0.6913, 0.03806, 0.8536, 0.1464, 0.9284, 0.3225, 0.8279, 0.1721, 0.8536, 0.1464, 0.9619, 0.3087, 0.9637, 0.5, 0.9284, 0.3225, 0.9619, 0.3087, 1.0, 0.5, 0.9284, 0.6775, 0.9637, 0.5, 1.0, 0.5, 0.9619, 0.6913, 0.8279, 0.8279, 0.9284, 0.6775, 0.9619, 0.6913, 0.8536, 0.8536, 0.6775, 0.9284, 0.8279, 0.8279, 0.8536, 0.8536, 0.6913, 0.9619, 0.5, 0.9637, 0.6775, 0.9284, 0.6913, 0.9619, 0.5, 1.0, 0.3087, 0.9619, 0.5, 1.0, 0.5, 0.9637, 0.3225, 0.9284, 0.1464, 0.8536, 0.3087, 0.9619, 0.3225, 0.9284, 0.1721, 0.8279, 0.03806, 0.6913, 0.1464, 0.8536, 0.1721, 0.8279, 0.07157, 0.6775, 0.0, 0.5, 0.03806, 0.6913, 0.07157, 0.6775, 0.03627, 0.5, 0.03806, 0.3087, 0.0, 0.5, 0.03627, 0.5, 0.07157, 0.3225, 0.1464, 0.1464, 0.03806, 0.3087, 0.07157, 0.3225, 0.1721, 0.1721, 0.3087, 0.03806, 0.1464, 0.1464, 0.1721, 0.1721, 0.3225, 0.07157, 0.5, 0.0, 0.3087, 0.03806, 0.3225, 0.07157, 0.5, 0.03627, 0.6913, 0.03806, 0.5, 0.0, 0.5, 0.03627, 0.6775, 0.07157, 0.8536, 0.1464, 0.6913, 0.03806, 0.6775, 0.07157, 0.8279, 0.1721, 0.9619, 0.3087, 0.8536, 0.1464, 0.8279, 0.1721, 0.9284, 0.3225, 1.0, 0.5, 0.9619, 0.3087, 0.9284, 0.3225, 0.9637, 0.5, 0.9619, 0.6913, 1.0, 0.5, 0.9637, 0.5, 0.9284, 0.6775, 0.8536, 0.8536, 0.9619, 0.6913, 0.9284, 0.6775, 0.8279, 0.8279, 0.6913, 0.9619, 0.8536, 0.8536, 0.8279, 0.8279, 0.6775, 0.9284, 0.5, 1.0, 0.6913, 0.9619, 0.6775, 0.9284, 0.5, 0.9637, 0.3087, 0.9619, 0.3087, 0.9619, 0.5, 1.0, 0.5, 1.0])
_ca = me_circle_003.color_attributes.new('Col', 'BYTE_COLOR', 'CORNER')
_ca.data.foreach_set('color', [1.0, 1.0, 1.0, 1.0, 1.0, 1.0, 1.0, 1.0, 1.0, 1.0, 1.0, 1.0, 1.0, 1.0, 1.0, 1.0, 1.0, 1.0, 1.0, 1.0, 1.0, 1.0, 1.0, 1.0, 1.0, 1.0, 1.0, 1.0, 1.0, 1.0, 1.0, 1.0, 1.0, 1.0, 1.0, 1.0, 1.0, 1.0, 1.0, 1.0, 1.0, 1.0, 1.0, 1.0, 1.0, 1.0, 1.0, 1.0, 1.0, 1.0, 1.0, 1.0, 1.0, 1.0, 1.0, 1.0, 1.0, 1.0, 1.0, 1.0, 1.0, 1.0, 1.0, 1.0, 1.0, 1.0, 1.0, 1.0, 1.0, 1.0, 1.0, 1.0, 1.0, 1.0, 1.0, 1.0, 1.0, 1.0, 1.0, 1.0, 1.0, 1.0, 1.0, 1.0, 1.0, 1.0, 1.0, 1.0, 1.0, 1.0, 1.0, 1.0, 1.0, 1.0, 1.0, 1.0, 1.0, 1.0, 1.0, 1.0, 1.0, 1.0, 1.0, 1.0, 1.0, 1.0, 1.0, 1.0, 1.0, 1.0, 1.0, 1.0, 1.0, 1.0, 1.0, 1.0, 1.0, 1.0, 1.0, 1.0, 1.0, 1.0, 1.0, 1.0, 1.0, 1.0, 1.0, 1.0, 1.0, 1.0, 1.0, 1.0, 1.0, 1.0, 1.0, 1.0, 1.0, 1.0, 1.0, 1.0, 1.0, 1.0, 1.0, 1.0, 1.0, 1.0, 1.0, 1.0, 1.0, 1.0, 1.0, 1.0, 1.0, 1.0, 1.0, 1.0, 1.0, 1.0, 1.0, 1.0, 1.0, 1.0, 1.0, 1.0, 1.0, 1.0, 1.0, 1.0, 1.0, 1.0, 1.0, 1.0, 1.0, 1.0, 1.0, 1.0, 1.0, 1.0, 1.0, 1.0, 1.0, 1.0, 1.0, 1.0, 1.0, 1.0, 1.0, 1.0, 1.0, 1.0, 1.0, 1.0, 1.0, 1.0, 1.0, 1.0, 1.0, 1.0, 1.0, 1.0, 1.0, 1.0, 1.0, 1.0, 1.0, 1.0, 1.0, 1.0, 1.0, 1.0, 1.0, 1.0, 1.0, 1.0, 1.0, 1.0, 1.0, 1.0, 1.0, 1.0, 1.0, 1.0, 1.0, 1.0, 1.0, 1.0, 1.0, 1.0, 1.0, 1.0, 1.0, 1.0, 1.0, 1.0, 1.0, 1.0, 1.0, 1.0, 1.0, 1.0, 1.0, 1.0, 1.0, 1.0, 1.0, 1.0, 1.0, 1.0, 1.0, 1.0, 1.0, 1.0, 1.0, 1.0, 1.0, 1.0, 1.0, 1.0, 1.0, 1.0, 1.0, 1.0, 1.0, 1.0, 1.0, 1.0, 1.0, 1.0, 1.0, 1.0, 1.0, 1.0, 1.0, 1.0, 1.0, 1.0, 1.0, 1.0, 1.0, 1.0, 1.0, 1.0, 1.0, 1.0, 1.0, 1.0, 1.0, 1.0, 1.0, 1.0, 1.0, 1.0, 1.0, 1.0, 1.0, 1.0, 1.0, 1.0, 1.0, 1.0, 1.0, 1.0, 1.0, 1.0, 1.0, 1.0, 1.0, 1.0, 1.0, 1.0, 1.0, 1.0, 1.0, 1.0, 1.0, 1.0, 1.0, 1.0, 1.0, 1.0, 1.0, 1.0, 1.0, 1.0, 1.0, 1.0, 1.0, 1.0, 1.0, 1.0, 1.0, 1.0, 1.0, 1.0, 1.0, 1.0, 1.0, 1.0, 1.0, 1.0, 1.0, 1.0, 1.0, 1.0, 1.0, 1.0, 1.0, 1.0, 1.0, 1.0, 1.0, 1.0, 1.0, 1.0, 1.0, 1.0, 1.0, 1.0, 1.0, 1.0, 1.0, 1.0, 1.0, 1.0, 1.0, 1.0, 1.0, 1.0, 1.0, 1.0, 1.0, 1.0, 1.0, 1.0, 1.0, 1.0, 1.0, 1.0, 1.0, 1.0, 1.0, 1.0, 1.0, 1.0, 1.0, 1.0, 1.0, 1.0, 1.0, 1.0, 1.0, 1.0, 1.0, 1.0, 1.0, 1.0, 1.0, 1.0, 1.0, 1.0, 1.0, 1.0, 1.0, 1.0, 1.0, 1.0, 1.0, 1.0, 1.0, 1.0, 1.0, 1.0, 1.0, 1.0, 1.0, 1.0, 1.0, 1.0, 1.0, 1.0, 1.0, 1.0, 1.0, 1.0, 1.0, 1.0, 1.0, 1.0, 1.0, 1.0, 1.0, 1.0, 1.0, 1.0, 1.0, 1.0, 1.0, 1.0, 1.0, 1.0, 1.0, 1.0, 1.0, 1.0, 1.0, 1.0, 1.0, 1.0, 1.0, 1.0, 1.0, 1.0, 1.0, 1.0, 1.0, 1.0, 1.0, 1.0, 1.0, 1.0, 1.0, 1.0, 1.0, 1.0, 1.0, 1.0, 1.0, 1.0, 1.0, 1.0, 1.0, 1.0, 1.0, 1.0, 1.0, 1.0, 1.0, 1.0, 1.0, 1.0, 1.0, 1.0, 1.0, 1.0, 1.0, 1.0, 1.0, 1.0, 1.0, 1.0, 1.0, 1.0, 1.0, 1.0, 1.0, 1.0, 1.0, 1.0, 1.0, 1.0, 1.0, 1.0, 1.0, 1.0, 1.0, 1.0, 1.0, 1.0, 1.0, 1.0, 1.0, 1.0, 1.0, 1.0, 1.0, 1.0, 1.0, 1.0, 1.0, 1.0, 1.0, 1.0, 1.0, 1.0, 1.0, 1.0, 1.0, 1.0, 1.0, 1.0, 1.0, 1.0, 1.0, 1.0, 1.0, 1.0, 1.0, 1.0, 1.0, 1.0, 1.0, 1.0, 1.0, 1.0, 1.0, 1.0, 1.0, 1.0, 1.0, 1.0, 1.0, 1.0, 1.0, 1.0, 1.0, 1.0, 1.0, 1.0, 1.0, 1.0, 1.0, 1.0, 1.0, 1.0, 1.0, 1.0, 1.0, 1.0, 1.0, 1.0, 1.0, 1.0, 1.0, 1.0, 1.0, 1.0, 1.0, 1.0, 1.0, 1.0, 1.0, 1.0, 1.0, 1.0, 1.0, 1.0, 1.0, 1.0, 1.0, 1.0, 1.0, 1.0, 1.0, 1.0, 1.0, 1.0, 1.0, 1.0, 1.0, 1.0, 1.0, 1.0, 1.0, 1.0, 1.0, 1.0, 1.0, 1.0, 1.0, 1.0, 1.0, 1.0, 1.0, 1.0, 1.0, 1.0, 1.0, 1.0, 1.0, 1.0, 1.0, 1.0, 1.0, 1.0, 1.0, 1.0, 1.0, 1.0, 1.0, 1.0, 1.0, 1.0, 1.0, 1.0, 1.0, 1.0, 1.0, 1.0, 1.0, 1.0, 1.0, 1.0, 1.0, 1.0, 1.0, 1.0, 1.0, 1.0, 1.0, 1.0, 1.0, 1.0, 1.0, 1.0, 1.0, 1.0, 1.0, 1.0, 1.0, 1.0, 1.0, 1.0, 1.0, 1.0, 1.0, 1.0, 1.0, 1.0, 1.0, 1.0, 1.0, 1.0, 1.0, 1.0, 1.0, 1.0, 1.0, 1.0, 1.0, 1.0, 1.0, 1.0, 1.0, 1.0, 1.0, 1.0, 1.0, 1.0, 1.0, 1.0, 1.0, 1.0, 1.0, 1.0, 1.0, 1.0, 1.0, 1.0, 1.0, 1.0, 1.0, 1.0, 1.0, 1.0, 1.0, 1.0, 1.0, 1.0, 1.0, 1.0, 1.0, 1.0, 1.0, 1.0, 1.0, 1.0, 1.0, 1.0, 1.0, 1.0, 1.0, 1.0, 1.0, 1.0, 1.0, 1.0, 1.0, 1.0, 1.0, 1.0, 1.0, 1.0, 1.0, 1.0, 1.0, 1.0, 1.0, 1.0, 1.0, 1.0, 1.0, 1.0, 1.0, 1.0, 1.0, 1.0, 1.0, 1.0, 1.0, 1.0, 1.0, 1.0, 1.0, 1.0, 1.0, 1.0, 1.0, 1.0, 1.0, 1.0, 1.0, 1.0, 1.0, 1.0, 1.0, 1.0, 1.0, 1.0, 1.0, 1.0, 1.0, 1.0, 1.0, 1.0, 1.0, 1.0, 1.0, 1.0, 1.0, 1.0, 1.0, 1.0, 1.0, 1.0, 1.0, 1.0, 1.0, 1.0, 1.0, 1.0, 1.0, 1.0, 1.0, 1.0, 1.0, 1.0, 1.0, 1.0, 1.0, 1.0, 1.0, 1.0, 1.0, 1.0, 1.0, 1.0, 1.0, 1.0, 1.0, 1.0, 1.0, 1.0, 1.0, 1.0, 1.0, 1.0, 1.0, 1.0, 1.0, 1.0, 1.0, 1.0, 1.0, 1.0, 1.0, 1.0, 1.0, 1.0, 1.0, 1.0, 1.0, 1.0, 1.0, 1.0, 1.0, 1.0, 1.0, 1.0, 1.0, 1.0, 1.0, 1.0, 1.0, 1.0, 1.0, 1.0, 1.0, 1.0, 1.0, 1.0, 1.0, 1.0, 1.0, 1.0, 1.0, 1.0, 1.0, 1.0, 1.0, 1.0, 1.0, 1.0, 1.0, 1.0, 1.0, 1.0, 1.0, 1.0, 1.0, 1.0, 1.0, 1.0, 1.0, 1.0, 1.0, 1.0, 1.0, 1.0, 1.0, 1.0, 1.0, 1.0, 1.0, 1.0, 1.0, 1.0, 1.0, 1.0, 1.0, 1.0, 1.0, 1.0, 1.0, 1.0, 1.0, 1.0, 1.0, 1.0, 1.0, 1.0, 1.0, 1.0, 1.0, 1.0, 1.0, 1.0, 1.0, 1.0, 1.0, 1.0, 1.0, 1.0, 1.0, 1.0, 1.0, 1.0, 1.0, 1.0, 1.0, 1.0, 1.0, 1.0, 1.0, 1.0, 1.0, 1.0, 1.0, 1.0, 1.0, 1.0, 1.0, 1.0, 1.0, 1.0, 1.0, 1.0, 1.0, 1.0, 1.0, 1.0, 1.0, 1.0, 1.0, 1.0, 1.0, 1.0, 1.0, 1.0, 1.0, 1.0, 1.0, 1.0, 1.0, 1.0, 1.0, 1.0, 1.0, 1.0, 1.0, 1.0, 1.0, 1.0, 1.0, 1.0, 1.0, 1.0, 1.0, 1.0, 1.0, 1.0, 1.0, 1.0, 1.0, 1.0, 1.0, 1.0, 1.0, 1.0, 1.0, 1.0, 1.0, 1.0, 1.0, 1.0, 1.0, 1.0, 1.0, 1.0, 1.0, 1.0, 1.0, 1.0, 1.0, 1.0, 1.0, 1.0, 1.0, 1.0, 1.0, 1.0, 1.0, 1.0, 1.0, 1.0, 1.0, 1.0, 1.0, 1.0, 1.0, 1.0, 1.0, 1.0, 1.0, 1.0, 1.0, 1.0, 1.0, 1.0, 1.0, 1.0, 1.0, 1.0, 1.0, 1.0, 1.0, 1.0, 1.0, 1.0, 1.0, 1.0, 1.0, 1.0, 1.0, 1.0, 1.0, 1.0, 1.0, 1.0, 1.0, 1.0, 1.0, 1.0, 1.0, 1.0, 1.0, 1.0, 1.0, 1.0, 1.0, 1.0, 1.0, 1.0, 1.0, 1.0, 1.0, 1.0, 1.0, 1.0, 1.0, 1.0, 1.0, 1.0, 1.0, 1.0, 1.0, 1.0, 1.0, 1.0, 1.0, 1.0, 1.0, 1.0, 1.0, 1.0, 1.0, 1.0, 1.0, 1.0, 1.0, 1.0, 1.0, 1.0, 1.0, 1.0, 1.0, 1.0, 1.0, 1.0, 1.0, 1.0, 1.0, 1.0, 1.0, 1.0, 1.0, 1.0, 1.0, 1.0, 1.0, 1.0, 1.0, 1.0, 1.0, 1.0, 1.0, 1.0, 1.0, 1.0, 1.0, 1.0, 1.0, 1.0, 1.0, 1.0, 1.0, 1.0, 1.0, 1.0, 1.0, 1.0, 1.0, 1.0, 1.0, 1.0, 1.0, 1.0, 1.0, 1.0, 1.0, 1.0, 1.0, 1.0, 1.0, 1.0, 1.0, 1.0, 1.0, 1.0, 1.0, 1.0, 1.0, 1.0, 1.0, 1.0, 1.0, 1.0, 1.0, 1.0, 1.0, 1.0, 1.0, 1.0, 1.0, 1.0, 1.0, 1.0, 1.0, 1.0, 1.0, 1.0, 1.0, 1.0, 1.0, 1.0, 1.0, 1.0, 1.0, 1.0, 1.0, 1.0, 1.0, 1.0, 1.0, 1.0, 1.0, 1.0, 1.0, 1.0, 1.0, 1.0, 1.0, 1.0, 1.0, 1.0, 1.0, 1.0, 1.0, 1.0, 1.0, 1.0, 1.0, 1.0, 1.0, 1.0, 1.0, 1.0, 1.0, 1.0, 1.0, 1.0, 1.0, 1.0, 1.0, 1.0, 1.0, 1.0, 1.0, 1.0, 1.0, 1.0, 1.0, 1.0, 1.0, 1.0, 1.0, 1.0, 1.0, 1.0, 1.0, 1.0, 1.0, 1.0, 1.0, 1.0, 1.0, 1.0, 1.0, 1.0, 1.0, 1.0, 1.0, 1.0, 1.0, 1.0, 1.0, 1.0, 1.0, 1.0, 1.0, 1.0, 1.0, 1.0, 1.0, 1.0, 1.0, 1.0, 1.0, 1.0, 1.0, 1.0, 1.0, 1.0, 1.0, 1.0, 1.0, 1.0, 1.0, 1.0, 1.0, 1.0, 1.0, 1.0, 1.0, 1.0, 1.0, 1.0, 1.0, 1.0, 1.0, 1.0, 1.0, 1.0, 1.0, 1.0, 1.0, 1.0, 1.0, 1.0, 1.0, 1.0, 1.0, 1.0, 1.0, 1.0, 1.0, 1.0, 1.0, 1.0, 1.0, 1.0, 1.0, 1.0, 1.0, 1.0, 1.0, 1.0, 1.0, 1.0, 1.0, 1.0, 1.0, 1.0, 1.0, 1.0, 1.0, 1.0, 1.0, 1.0, 1.0, 1.0, 1.0, 1.0, 1.0, 1.0, 1.0, 1.0, 1.0, 1.0, 1.0, 1.0, 1.0, 1.0, 1.0, 1.0, 1.0, 1.0, 1.0, 1.0, 1.0, 1.0, 1.0, 1.0, 1.0, 1.0, 1.0, 1.0, 1.0, 1.0, 1.0, 1.0, 1.0, 1.0, 1.0, 1.0, 1.0, 1.0, 1.0, 1.0, 1.0, 1.0, 1.0, 1.0, 1.0, 1.0, 1.0, 1.0, 1.0, 1.0, 1.0, 1.0, 1.0, 1.0, 1.0, 1.0, 1.0, 1.0, 1.0, 1.0, 1.0, 1.0, 1.0, 1.0, 1.0, 1.0, 1.0, 1.0, 1.0, 1.0, 1.0, 1.0, 1.0, 1.0, 1.0, 1.0, 1.0, 1.0, 1.0, 1.0, 1.0, 1.0, 1.0, 1.0, 1.0, 1.0, 1.0, 1.0, 1.0, 1.0, 1.0, 1.0, 1.0, 1.0, 1.0, 1.0, 1.0, 1.0, 1.0, 1.0, 1.0, 1.0, 1.0, 1.0, 1.0, 1.0, 1.0, 1.0, 1.0, 1.0, 1.0, 1.0, 1.0, 1.0, 1.0, 1.0, 1.0, 1.0, 1.0, 1.0, 1.0, 1.0, 1.0, 1.0, 1.0, 1.0, 1.0, 1.0, 1.0, 1.0, 1.0, 1.0, 1.0, 1.0, 1.0, 1.0, 1.0, 1.0, 1.0, 1.0, 1.0, 1.0, 1.0, 1.0, 1.0, 1.0, 1.0, 1.0, 1.0, 1.0, 1.0, 1.0, 1.0, 1.0, 1.0, 1.0, 1.0, 1.0, 1.0, 1.0, 1.0, 1.0, 1.0, 1.0, 1.0, 1.0, 1.0, 1.0, 1.0, 1.0, 1.0, 1.0, 1.0, 1.0, 1.0, 1.0, 1.0, 1.0, 1.0, 1.0, 1.0, 1.0, 1.0, 1.0, 1.0, 1.0, 1.0, 1.0, 1.0, 1.0, 1.0, 1.0, 1.0, 1.0, 1.0, 1.0, 1.0, 1.0, 1.0, 1.0, 1.0, 1.0, 1.0, 1.0, 1.0, 1.0, 1.0, 1.0, 1.0, 1.0, 1.0, 1.0, 1.0, 1.0, 1.0, 1.0, 1.0, 1.0, 1.0, 1.0, 1.0, 1.0, 1.0, 1.0, 1.0, 1.0, 1.0, 1.0, 1.0, 1.0, 1.0, 1.0, 1.0, 1.0, 1.0, 1.0, 1.0, 1.0, 1.0, 1.0, 1.0, 1.0, 1.0, 1.0, 1.0, 1.0, 1.0, 1.0, 1.0, 1.0, 1.0, 1.0, 1.0, 1.0, 1.0, 1.0, 1.0, 1.0, 1.0, 1.0, 1.0, 1.0, 1.0, 1.0, 1.0, 1.0, 1.0, 1.0, 1.0, 1.0, 1.0, 1.0, 1.0, 1.0, 1.0, 1.0, 1.0, 1.0, 1.0, 1.0, 1.0, 1.0, 1.0, 1.0, 1.0, 1.0, 1.0, 1.0, 1.0, 1.0, 1.0, 1.0, 1.0, 1.0, 1.0, 1.0, 1.0, 1.0, 1.0, 1.0, 1.0, 1.0, 1.0, 1.0, 1.0, 1.0, 1.0, 1.0, 1.0, 1.0, 1.0, 1.0, 1.0, 1.0, 1.0, 1.0, 1.0, 1.0, 1.0, 1.0, 1.0, 1.0, 1.0, 1.0, 1.0, 1.0, 1.0, 1.0, 1.0, 1.0, 1.0, 1.0, 1.0, 1.0, 1.0, 1.0, 1.0, 1.0, 1.0, 1.0, 1.0, 1.0, 1.0, 1.0, 1.0, 1.0, 1.0, 1.0, 1.0, 1.0, 1.0, 1.0, 1.0, 1.0, 1.0, 1.0, 1.0, 1.0, 1.0, 1.0, 1.0, 1.0, 1.0, 1.0, 1.0, 1.0, 1.0, 1.0, 1.0, 1.0, 1.0, 1.0, 1.0, 1.0, 1.0, 1.0, 1.0, 1.0, 1.0, 1.0, 1.0, 1.0, 1.0, 1.0, 1.0, 1.0, 1.0, 1.0, 1.0, 1.0, 1.0, 1.0, 1.0, 1.0, 1.0, 1.0, 1.0, 1.0, 1.0, 1.0, 1.0, 1.0, 1.0, 1.0, 1.0, 1.0, 1.0, 1.0, 1.0, 1.0, 1.0, 1.0, 1.0, 1.0, 1.0, 1.0, 1.0, 1.0, 1.0, 1.0, 1.0, 1.0, 1.0, 1.0, 1.0, 1.0, 1.0, 1.0, 1.0, 1.0, 1.0, 1.0, 1.0, 1.0, 1.0, 1.0, 1.0, 1.0, 1.0, 1.0, 1.0, 1.0, 1.0, 1.0, 1.0, 1.0, 1.0, 1.0, 1.0, 1.0, 1.0, 1.0, 1.0, 1.0, 1.0, 1.0, 1.0, 1.0, 1.0, 1.0, 1.0, 1.0, 1.0, 1.0, 1.0, 1.0, 1.0, 1.0, 1.0, 1.0, 1.0, 1.0, 1.0, 1.0, 1.0, 1.0, 1.0, 1.0, 1.0, 1.0, 1.0, 1.0, 1.0, 1.0, 1.0, 1.0, 1.0, 1.0, 1.0, 1.0, 1.0, 1.0, 1.0, 1.0, 1.0, 1.0, 1.0, 1.0, 1.0, 1.0, 1.0, 1.0, 1.0, 1.0, 1.0, 1.0, 1.0, 1.0, 1.0, 1.0, 1.0, 1.0, 1.0, 1.0, 1.0, 1.0, 1.0, 1.0, 1.0, 1.0, 1.0, 1.0, 1.0, 1.0, 1.0, 1.0, 1.0, 1.0, 1.0, 1.0, 1.0, 1.0, 1.0, 1.0, 1.0, 1.0, 1.0, 1.0, 1.0, 1.0, 1.0, 1.0, 1.0, 1.0, 1.0, 1.0, 1.0, 1.0, 1.0, 1.0, 1.0, 1.0, 1.0, 1.0, 1.0, 1.0, 1.0, 1.0, 1.0, 1.0, 1.0, 1.0, 1.0, 1.0, 1.0, 1.0, 1.0, 1.0, 1.0, 1.0, 1.0, 1.0, 1.0, 1.0, 1.0, 1.0, 1.0, 1.0, 1.0, 1.0, 1.0, 1.0, 1.0, 1.0, 1.0, 1.0, 1.0, 1.0, 1.0, 1.0, 1.0, 1.0, 1.0, 1.0, 1.0, 1.0, 1.0, 1.0, 1.0, 1.0, 1.0, 1.0, 1.0, 1.0, 1.0, 1.0, 1.0, 1.0, 1.0, 1.0, 1.0, 1.0, 1.0, 1.0, 1.0, 1.0, 1.0, 1.0, 1.0, 1.0, 1.0, 1.0, 1.0, 1.0, 1.0, 1.0, 1.0, 1.0, 1.0, 1.0, 1.0, 1.0, 1.0, 1.0, 1.0, 1.0, 1.0, 1.0, 1.0, 1.0, 1.0, 1.0, 1.0, 1.0, 1.0, 1.0, 1.0, 1.0, 1.0, 1.0, 1.0, 1.0, 1.0, 1.0, 1.0, 1.0, 1.0, 1.0, 1.0, 1.0, 1.0, 1.0, 1.0, 1.0, 1.0, 1.0, 1.0, 1.0, 1.0, 1.0, 1.0, 1.0, 1.0, 1.0, 1.0, 1.0, 1.0, 1.0, 1.0, 1.0, 1.0, 1.0, 1.0, 1.0, 1.0, 1.0, 1.0, 1.0, 1.0, 1.0, 1.0, 1.0, 1.0, 1.0, 1.0, 1.0, 1.0, 1.0, 1.0, 1.0, 1.0, 1.0, 1.0, 1.0, 1.0, 1.0, 1.0, 1.0, 1.0, 1.0, 1.0, 1.0, 1.0, 1.0, 1.0, 1.0, 1.0, 1.0, 1.0, 1.0, 1.0, 1.0, 1.0, 1.0, 1.0, 1.0, 1.0, 1.0, 1.0, 1.0, 1.0, 1.0, 1.0, 1.0, 1.0, 1.0, 1.0, 1.0, 1.0, 1.0, 1.0, 1.0, 1.0, 1.0, 1.0, 1.0, 1.0, 1.0, 1.0, 1.0, 1.0, 1.0, 1.0, 1.0, 1.0, 1.0, 1.0, 1.0, 1.0, 1.0, 1.0, 1.0, 1.0, 1.0, 1.0, 1.0, 1.0, 1.0, 1.0, 1.0, 1.0, 1.0, 1.0, 1.0, 1.0, 1.0, 1.0, 1.0, 1.0, 1.0, 1.0, 1.0, 1.0, 1.0, 1.0, 1.0, 1.0, 1.0, 1.0, 1.0, 1.0, 1.0, 1.0, 1.0, 1.0, 1.0, 1.0, 1.0, 1.0, 1.0, 1.0, 1.0, 1.0, 1.0, 1.0, 1.0, 1.0, 1.0, 1.0, 1.0, 1.0, 1.0, 1.0, 1.0, 1.0, 1.0, 1.0, 1.0, 1.0, 1.0, 1.0, 1.0, 1.0, 1.0, 1.0, 1.0, 1.0, 1.0, 1.0, 1.0, 1.0, 1.0, 1.0, 1.0, 1.0, 1.0, 1.0, 1.0, 1.0, 1.0, 1.0, 1.0, 1.0, 1.0, 1.0, 1.0, 1.0, 1.0, 1.0, 1.0, 1.0, 1.0, 1.0, 1.0, 1.0, 1.0, 1.0, 1.0, 1.0, 1.0, 1.0, 1.0, 1.0, 1.0, 1.0, 1.0, 1.0, 1.0, 1.0, 1.0, 1.0, 1.0, 1.0, 1.0, 1.0, 1.0, 1.0, 1.0, 1.0, 1.0, 1.0, 1.0, 1.0, 1.0, 1.0, 1.0, 1.0, 1.0, 1.0, 1.0, 1.0, 1.0, 1.0, 1.0, 1.0, 1.0, 1.0, 1.0, 1.0, 1.0, 1.0, 1.0, 1.0, 1.0, 1.0, 1.0, 1.0, 1.0, 1.0, 1.0, 1.0, 1.0, 1.0, 1.0, 1.0, 1.0, 1.0, 1.0, 1.0, 1.0, 1.0, 1.0, 1.0, 1.0, 1.0, 1.0, 1.0, 1.0, 1.0, 1.0, 1.0, 1.0, 1.0, 1.0, 1.0, 1.0, 1.0, 1.0, 1.0, 1.0, 1.0, 1.0, 1.0, 1.0, 1.0, 1.0, 1.0, 1.0, 1.0, 1.0, 1.0, 1.0, 1.0, 1.0, 1.0, 1.0, 1.0, 1.0, 1.0, 1.0, 1.0, 1.0, 1.0, 1.0, 1.0, 1.0, 1.0, 1.0, 1.0, 1.0, 1.0, 1.0, 1.0, 1.0, 1.0, 1.0, 1.0, 1.0, 1.0, 1.0, 1.0, 1.0, 1.0, 1.0, 1.0, 1.0, 1.0, 1.0, 1.0, 1.0, 1.0, 1.0, 1.0, 1.0, 1.0, 1.0, 1.0, 1.0, 1.0, 1.0, 1.0, 1.0, 1.0, 1.0, 1.0, 1.0, 1.0, 1.0, 1.0, 1.0, 1.0, 1.0, 1.0, 1.0, 1.0, 1.0, 1.0, 1.0, 1.0, 1.0, 1.0, 1.0, 1.0, 1.0, 1.0, 1.0, 1.0, 1.0, 1.0, 1.0, 1.0, 1.0, 1.0, 1.0, 1.0, 1.0, 1.0, 1.0, 1.0, 1.0, 1.0, 1.0, 1.0, 1.0, 1.0, 1.0, 1.0, 1.0, 1.0, 1.0, 1.0, 1.0, 1.0, 1.0, 1.0, 1.0, 1.0, 1.0, 1.0, 1.0, 1.0, 1.0, 1.0, 1.0, 1.0, 1.0, 1.0, 1.0, 1.0, 1.0, 1.0, 1.0, 1.0, 1.0, 1.0, 1.0, 1.0, 1.0, 1.0, 1.0, 1.0, 1.0, 1.0, 1.0, 1.0, 1.0, 1.0, 1.0, 1.0, 1.0, 1.0, 1.0, 1.0, 1.0, 1.0, 1.0, 1.0, 1.0, 1.0, 1.0, 1.0, 1.0, 1.0, 1.0, 1.0, 1.0, 1.0, 1.0, 1.0, 1.0, 1.0, 1.0, 1.0, 1.0, 1.0, 1.0, 1.0, 1.0, 1.0, 1.0, 1.0, 1.0, 1.0, 1.0, 1.0, 1.0, 1.0, 1.0, 1.0, 1.0, 1.0, 1.0, 1.0, 1.0, 1.0, 1.0, 1.0, 1.0, 1.0, 1.0, 1.0, 1.0, 1.0, 1.0, 1.0, 1.0, 1.0, 1.0, 1.0, 1.0, 1.0, 1.0, 1.0, 1.0, 1.0, 1.0, 1.0, 1.0, 1.0, 1.0, 1.0, 1.0, 1.0, 1.0, 1.0, 1.0, 1.0, 1.0, 1.0, 1.0, 1.0, 1.0, 1.0, 1.0, 1.0, 1.0, 1.0, 1.0, 1.0, 1.0, 1.0, 1.0, 1.0, 1.0, 1.0, 1.0, 1.0, 1.0, 1.0, 1.0, 1.0, 1.0, 1.0, 1.0, 1.0, 1.0, 1.0, 1.0, 1.0, 1.0, 1.0, 1.0, 1.0, 1.0, 1.0, 1.0, 1.0, 1.0, 1.0, 1.0, 1.0, 1.0, 1.0, 1.0, 1.0, 1.0, 1.0, 1.0, 1.0, 1.0, 1.0, 1.0, 1.0, 1.0, 1.0, 1.0, 1.0, 1.0, 1.0, 1.0, 1.0, 1.0, 1.0, 1.0, 1.0, 1.0, 1.0, 1.0, 1.0, 1.0, 1.0, 1.0, 1.0, 1.0, 1.0, 1.0, 1.0, 1.0, 1.0, 1.0, 1.0, 1.0, 1.0, 1.0, 1.0, 1.0, 1.0, 1.0, 1.0, 1.0, 1.0, 1.0, 1.0, 1.0, 1.0, 1.0, 1.0, 1.0, 1.0, 1.0, 1.0, 1.0, 1.0, 1.0, 1.0, 1.0, 1.0, 1.0, 1.0, 1.0, 1.0, 1.0, 1.0, 1.0, 1.0, 1.0, 1.0, 1.0, 1.0, 1.0, 1.0, 1.0, 1.0, 1.0, 1.0, 1.0, 1.0, 1.0, 1.0, 1.0, 1.0, 1.0, 1.0, 1.0, 1.0, 1.0, 1.0, 1.0, 1.0, 1.0, 1.0, 1.0, 1.0, 1.0, 1.0, 1.0, 1.0, 1.0, 1.0, 1.0, 1.0, 1.0, 1.0, 1.0, 1.0, 1.0, 1.0, 1.0, 1.0, 1.0, 1.0, 1.0, 1.0, 1.0, 1.0, 1.0, 1.0, 1.0, 1.0, 1.0, 1.0, 1.0, 1.0, 1.0, 1.0, 1.0, 1.0, 1.0, 1.0, 1.0, 1.0, 1.0, 1.0, 1.0, 1.0, 1.0, 1.0, 1.0, 1.0, 1.0, 1.0, 1.0, 1.0, 1.0, 1.0, 1.0, 1.0, 1.0, 1.0, 1.0, 1.0, 1.0, 1.0, 1.0, 1.0, 1.0, 1.0, 1.0, 1.0, 1.0, 1.0, 1.0, 1.0, 1.0, 1.0, 1.0, 1.0, 1.0, 1.0, 1.0, 1.0, 1.0, 1.0, 1.0, 1.0, 1.0, 1.0, 1.0, 1.0, 1.0, 1.0, 1.0, 1.0, 1.0, 1.0, 1.0, 1.0, 1.0, 1.0, 1.0, 1.0, 1.0, 1.0, 1.0, 1.0, 1.0, 1.0, 1.0, 1.0, 1.0, 1.0, 1.0, 1.0, 1.0, 1.0, 1.0, 1.0, 1.0, 1.0, 1.0, 1.0, 1.0, 1.0, 1.0, 1.0, 1.0, 1.0, 1.0, 1.0, 1.0, 1.0, 1.0, 1.0, 1.0, 1.0, 1.0, 1.0, 1.0, 1.0, 1.0, 1.0, 1.0, 1.0, 1.0, 1.0, 1.0, 1.0, 1.0, 1.0, 1.0, 1.0, 1.0, 1.0, 1.0, 1.0, 1.0, 1.0, 1.0, 1.0, 1.0, 1.0, 1.0, 1.0, 1.0, 1.0, 1.0, 1.0, 1.0, 1.0, 1.0, 1.0, 1.0, 1.0, 1.0, 1.0, 1.0, 1.0, 1.0, 1.0, 1.0, 1.0, 1.0, 1.0, 1.0, 1.0, 1.0, 1.0, 1.0, 1.0, 1.0, 1.0, 1.0, 1.0, 1.0, 1.0, 1.0, 1.0, 1.0, 1.0, 1.0, 1.0, 1.0, 1.0, 1.0, 1.0, 1.0, 1.0, 1.0, 1.0, 1.0, 1.0, 1.0, 1.0, 1.0, 1.0, 1.0, 1.0, 1.0, 1.0, 1.0, 1.0, 1.0, 1.0, 1.0, 1.0, 1.0, 1.0, 1.0, 1.0, 1.0, 1.0, 1.0, 1.0, 1.0, 1.0, 1.0, 1.0, 1.0, 1.0, 1.0, 1.0, 1.0, 1.0, 1.0, 1.0, 1.0, 1.0, 1.0, 1.0, 1.0, 1.0, 1.0, 1.0, 1.0, 1.0, 1.0, 1.0, 1.0, 1.0, 1.0, 1.0, 1.0, 1.0, 1.0, 1.0, 1.0, 1.0, 1.0, 1.0, 1.0, 1.0, 1.0, 1.0, 1.0, 1.0, 1.0, 1.0, 1.0, 1.0, 1.0, 1.0, 1.0, 1.0, 1.0, 1.0, 1.0, 1.0, 1.0, 1.0, 1.0, 1.0, 1.0, 1.0, 1.0, 1.0, 1.0, 1.0, 1.0, 1.0, 1.0, 1.0, 1.0, 1.0, 1.0, 1.0, 1.0, 1.0, 1.0, 1.0, 1.0, 1.0, 1.0, 1.0, 1.0, 1.0, 1.0, 1.0, 1.0, 1.0, 1.0, 1.0, 1.0, 1.0, 1.0, 1.0, 1.0])
me_circle_003.materials.append(mat_material_006)
me_circle_003.materials.append(mat_material_007)
me_circle_003.update()

# ---- objects
ob_sun = bpy.data.objects.new('Sun', light_sun)
ob_point = bpy.data.objects.new('Point', light_point)
ob_body = bpy.data.objects.new('body', me_circle_001)
ob_wheel_bl = bpy.data.objects.new('wheel_bl', me_circle_003)
ob_wheel_br = bpy.data.objects.new('wheel_br', me_circle_003)
ob_wheel_fl = bpy.data.objects.new('wheel_fl', me_circle_003)
ob_wheel_fr = bpy.data.objects.new('wheel_fr', me_circle_003)

# ---- transforms, parenting, visibility, modifiers, constraints
ob_sun.location = (1.523, -1.832, 1.729)
ob_sun.rotation_euler = (0.6013, 0.4761, -0.09954)
ob_sun.scale = (0.25, 0.25, 0.25)
ob_point.location = (-1.997, 0.6346, 1.28)
ob_point.scale = (0.25, 0.25, 0.25)
ob_body.location = (-7.043e-08, 0.02332, 0.5524)
ob_body.rotation_euler = (0.0, 1.571, 0.0)
ob_body.scale = (0.25, 0.25, 0.25)
ob_wheel_bl.location = (0.4657, 0.75, 0.241)
ob_wheel_bl.rotation_euler = (0.0, 1.571, 0.0)
ob_wheel_bl.scale = (0.25, 0.25, 0.25)
ob_wheel_br.location = (-0.4657, 0.75, 0.241)
ob_wheel_br.rotation_euler = (-0.0, -1.571, 0.0)
ob_wheel_br.scale = (0.25, 0.25, 0.25)
ob_wheel_fl.location = (0.4657, -0.75, 0.241)
ob_wheel_fl.rotation_euler = (-0.0, 1.571, 0.0)
ob_wheel_fl.scale = (0.25, 0.25, 0.25)
ob_wheel_fr.location = (-0.4657, -0.75, 0.241)
ob_wheel_fr.rotation_euler = (-0.0, -1.571, 0.0)
ob_wheel_fr.scale = (-0.25, -0.25, 0.25)

# ---- collection membership
scene.collection.objects.link(ob_sun)
scene.collection.objects.link(ob_point)
scene.collection.objects.link(ob_body)
scene.collection.objects.link(ob_wheel_bl)
scene.collection.objects.link(ob_wheel_br)
scene.collection.objects.link(ob_wheel_fl)
scene.collection.objects.link(ob_wheel_fr)

# ---- scene / render settings (as saved in the file)
scene.frame_start = 1; scene.frame_end = 250; scene.frame_set(29)
scene.render.engine = 'BLENDER_EEVEE_NEXT'
scene.cycles.sampling_pattern = 'TABULATED_SOBOL'
scene.cycles.use_light_tree = False
scene.view_settings.view_transform = 'Filmic'
bpy.context.view_layer.update()

# ---- added for rendering (the .blend has no active camera): camera
cam_auto = bpy.data.cameras.new('AutoCamera')
cam_auto.lens = 50.0
cam_auto.sensor_width = 36.0
cam_auto.clip_end = 1000.0
ob_auto_camera = bpy.data.objects.new('AutoCamera', cam_auto)
scene.collection.objects.link(ob_auto_camera)
ob_auto_camera.location = (2.85453, -3.41956, 2.96676)
ob_auto_camera.rotation_euler = (1.09748, -7.21219e-08, 0.694738)
scene.camera = ob_auto_camera
bpy.context.view_layer.update()

